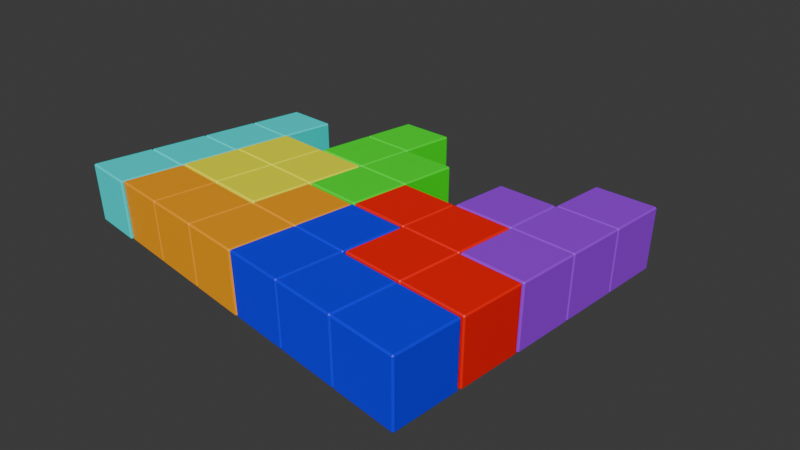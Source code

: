 # Source: Tetris_Pieces.blend  (saved by Blender 4.2.66; exported with 4.5.12 LTS)
import bpy
from mathutils import Matrix  # noqa: F401  (used for matrix-valued properties, if any)

bpy.ops.wm.read_factory_settings(use_empty=True)
scene = bpy.context.scene
scene.name = 'Scene'

# ---- collections
col_collection = bpy.data.collections.new('Collection'); scene.collection.children.link(col_collection)
col_cubo = bpy.data.collections.new('Cubo'); col_collection.children.link(col_cubo)
col_bar = bpy.data.collections.new('Bar'); col_collection.children.link(col_bar)
col_l = bpy.data.collections.new('L'); col_collection.children.link(col_l)
col_t = bpy.data.collections.new('T'); col_collection.children.link(col_t)
col_j = bpy.data.collections.new('J'); col_collection.children.link(col_j)
col_s = bpy.data.collections.new('S'); col_collection.children.link(col_s)
col_z = bpy.data.collections.new('Z'); col_collection.children.link(col_z)

# ---- materials (node trees are filled in below, after node groups)
mat_cuadro = bpy.data.materials.new('CUADRO')
mat_material_049 = bpy.data.materials.new('Material.049')
mat_l = bpy.data.materials.new('L')
mat_t = bpy.data.materials.new('T')
mat_j = bpy.data.materials.new('J')
mat_s = bpy.data.materials.new('S')
mat_z = bpy.data.materials.new('Z')

# ---- material node trees
mat_cuadro.use_nodes = True; mat_cuadro.node_tree.nodes.clear()
_N = mat_cuadro.node_tree.nodes; _L = mat_cuadro.node_tree.links
n0 = _N.new('ShaderNodeBsdfPrincipled'); n0.name = 'Principled BSDF'; n0.location = (10, 300)
n0.inputs[0].default_value = (1.0, 1.0, 0.0, 1.0)
n1 = _N.new('ShaderNodeOutputMaterial'); n1.name = 'Material Output'; n1.location = (300, 300)
_L.new(n0.outputs[0], n1.inputs[0])
n1.is_active_output = True
mat_material_049.use_nodes = True; mat_material_049.node_tree.nodes.clear()
_N = mat_material_049.node_tree.nodes; _L = mat_material_049.node_tree.links
n0 = _N.new('ShaderNodeBsdfPrincipled'); n0.name = 'Principled BSDF'; n0.location = (10, 300)
n0.inputs[0].default_value = (0.0, 0.89, 0.89, 1.0)
n1 = _N.new('ShaderNodeOutputMaterial'); n1.name = 'Material Output'; n1.location = (300, 300)
_L.new(n0.outputs[0], n1.inputs[0])
n1.is_active_output = True
mat_l.use_nodes = True; mat_l.node_tree.nodes.clear()
_N = mat_l.node_tree.nodes; _L = mat_l.node_tree.links
n0 = _N.new('ShaderNodeBsdfPrincipled'); n0.name = 'Principled BSDF'; n0.location = (10, 300)
n0.inputs[0].default_value = (1.0, 0.3763, 0.0, 1.0)
n1 = _N.new('ShaderNodeOutputMaterial'); n1.name = 'Material Output'; n1.location = (300, 300)
_L.new(n0.outputs[0], n1.inputs[0])
n1.is_active_output = True
mat_t.use_nodes = True; mat_t.node_tree.nodes.clear()
_N = mat_t.node_tree.nodes; _L = mat_t.node_tree.links
n0 = _N.new('ShaderNodeBsdfPrincipled'); n0.name = 'Principled BSDF'; n0.location = (10, 300)
n0.inputs[0].default_value = (0.3515, 0.01444, 0.8714, 1.0)
n1 = _N.new('ShaderNodeOutputMaterial'); n1.name = 'Material Output'; n1.location = (300, 300)
_L.new(n0.outputs[0], n1.inputs[0])
n1.is_active_output = True
mat_j.use_nodes = True; mat_j.node_tree.nodes.clear()
_N = mat_j.node_tree.nodes; _L = mat_j.node_tree.links
n0 = _N.new('ShaderNodeBsdfPrincipled'); n0.name = 'Principled BSDF'; n0.location = (10, 300)
n0.inputs[0].default_value = (0.0, 0.0, 1.0, 1.0)
n1 = _N.new('ShaderNodeOutputMaterial'); n1.name = 'Material Output'; n1.location = (300, 300)
_L.new(n0.outputs[0], n1.inputs[0])
n1.is_active_output = True
mat_s.use_nodes = True; mat_s.node_tree.nodes.clear()
_N = mat_s.node_tree.nodes; _L = mat_s.node_tree.links
n0 = _N.new('ShaderNodeBsdfPrincipled'); n0.name = 'Principled BSDF'; n0.location = (10, 300)
n0.inputs[0].default_value = (0.0, 1.0, 0.0, 1.0)
n1 = _N.new('ShaderNodeOutputMaterial'); n1.name = 'Material Output'; n1.location = (300, 300)
_L.new(n0.outputs[0], n1.inputs[0])
n1.is_active_output = True
mat_z.use_nodes = True; mat_z.node_tree.nodes.clear()
_N = mat_z.node_tree.nodes; _L = mat_z.node_tree.links
n0 = _N.new('ShaderNodeBsdfPrincipled'); n0.name = 'Principled BSDF'; n0.location = (10, 300)
n0.inputs[0].default_value = (1.0, 0.0, 0.0, 1.0)
n1 = _N.new('ShaderNodeOutputMaterial'); n1.name = 'Material Output'; n1.location = (300, 300)
_L.new(n0.outputs[0], n1.inputs[0])
n1.is_active_output = True

# ---- world
world_world = bpy.data.worlds.new('World'); scene.world = world_world
world_world.use_nodes = True; world_world.node_tree.nodes.clear()
_N = world_world.node_tree.nodes; _L = world_world.node_tree.links
n0 = _N.new('ShaderNodeOutputWorld'); n0.name = 'World Output'; n0.location = (300, 300)
n1 = _N.new('ShaderNodeBackground'); n1.name = 'Background'; n1.location = (10, 300)
n1.inputs[0].default_value = (0.05088, 0.05088, 0.05088, 1.0)
_L.new(n1.outputs[0], n0.inputs[0])
n0.is_active_output = True
world_world.color = (0.05088, 0.05088, 0.05088)
world_world.sun_shadow_jitter_overblur = 0.0

# ---- cameras
cam_camera = bpy.data.cameras.new('Camera')
cam_camera.clip_end = 100.0
cam_camera.lens = 32.5
cam_camera.ortho_scale = 7.314

# ---- meshes
me_cube_053 = bpy.data.meshes.new('Cube.053')
me_cube_053.from_pydata([(-0.9579, -0.9579, -1.0), (-0.9579, -1.0, -0.9579), (-1.0, -0.9579, -0.9579), (-0.9579, -1.0, 0.9579), (-0.9579, -0.9579, 1.0), (-1.0, -0.9579, 0.9579), (-0.9579, 0.9579, -1.0), (-1.0, 0.9579, -0.9579), (-0.9579, 1.0, -0.9579), (-0.9579, 0.9579, 1.0), (-0.9579, 1.0, 0.9579), (-1.0, 0.9579, 0.9579), (0.9579, -0.9579, -1.0), (1.0, -0.9579, -0.9579), (0.9579, -1.0, -0.9579), (0.9579, -0.9579, 1.0), (0.9579, -1.0, 0.9579), (1.0, -0.9579, 0.9579), (0.9579, 0.9579, -1.0), (0.9579, 1.0, -0.9579), (1.0, 0.9579, -0.9579), (0.9579, 0.9579, 1.0), (1.0, 0.9579, 0.9579), (0.9579, 1.0, 0.9579), (1.042, -0.9579, -1.0), (1.042, -1.0, -0.9579), (1.0, -0.9579, -0.9579), (1.042, -1.0, 0.9579), (1.042, -0.9579, 1.0), (1.0, -0.9579, 0.9579), (1.042, 0.9579, -1.0), (1.0, 0.9579, -0.9579), (1.042, 1.0, -0.9579), (1.042, 0.9579, 1.0), (1.042, 1.0, 0.9579), (1.0, 0.9579, 0.9579), (2.958, -0.9579, -1.0), (3.0, -0.9579, -0.9579), (2.958, -1.0, -0.9579), (2.958, -0.9579, 1.0), (2.958, -1.0, 0.9579), (3.0, -0.9579, 0.9579), (2.958, 0.9579, -1.0), (2.958, 1.0, -0.9579), (3.0, 0.9579, -0.9579), (2.958, 0.9579, 1.0), (3.0, 0.9579, 0.9579), (2.958, 1.0, 0.9579), (1.042, -2.958, -1.0), (1.042, -3.0, -0.9579), (1.0, -2.958, -0.9579), (1.042, -3.0, 0.9579), (1.042, -2.958, 1.0), (1.0, -2.958, 0.9579), (1.042, -1.042, -1.0), (1.0, -1.042, -0.9579), (1.042, -1.0, -0.9579), (1.042, -1.042, 1.0), (1.042, -1.0, 0.9579), (1.0, -1.042, 0.9579), (2.958, -2.958, -1.0), (3.0, -2.958, -0.9579), (2.958, -3.0, -0.9579), (2.958, -2.958, 1.0), (2.958, -3.0, 0.9579), (3.0, -2.958, 0.9579), (2.958, -1.042, -1.0), (2.958, -1.0, -0.9579), (3.0, -1.042, -0.9579), (2.958, -1.042, 1.0), (3.0, -1.042, 0.9579), (2.958, -1.0, 0.9579), (-0.9579, -2.958, -1.0), (-0.9579, -3.0, -0.9579), (-1.0, -2.958, -0.9579), (-0.9579, -3.0, 0.9579), (-0.9579, -2.958, 1.0), (-1.0, -2.958, 0.9579), (-0.9579, -1.042, -1.0), (-1.0, -1.042, -0.9579), (-0.9579, -1.0, -0.9579), (-0.9579, -1.042, 1.0), (-0.9579, -1.0, 0.9579), (-1.0, -1.042, 0.9579), (0.9579, -2.958, -1.0), (1.0, -2.958, -0.9579), (0.9579, -3.0, -0.9579), (0.9579, -2.958, 1.0), (0.9579, -3.0, 0.9579), (1.0, -2.958, 0.9579), (0.9579, -1.042, -1.0), (0.9579, -1.0, -0.9579), (1.0, -1.042, -0.9579), (0.9579, -1.042, 1.0), (1.0, -1.042, 0.9579), (0.9579, -1.0, 0.9579)], [], [(14, 16, 3, 1), (20, 22, 17, 13), (21, 9, 4, 15), (2, 5, 11, 7), (8, 10, 23, 19), (0, 1, 2), (3, 4, 5), (6, 7, 8), (9, 10, 11), (12, 13, 14), (15, 16, 17), (18, 19, 20), (21, 22, 23), (6, 0, 2, 7), (1, 3, 5, 2), (4, 9, 11, 5), (10, 8, 7, 11), (18, 6, 8, 19), (9, 21, 23, 10), (22, 20, 19, 23), (12, 18, 20, 13), (21, 15, 17, 22), (16, 14, 13, 17), (0, 12, 14, 1), (15, 4, 3, 16), (6, 18, 12, 0), (38, 40, 27, 25), (44, 46, 41, 37), (45, 33, 28, 39), (26, 29, 35, 31), (32, 34, 47, 43), (24, 25, 26), (27, 28, 29), (30, 31, 32), (33, 34, 35), (36, 37, 38), (39, 40, 41), (42, 43, 44), (45, 46, 47), (30, 24, 26, 31), (25, 27, 29, 26), (28, 33, 35, 29), (34, 32, 31, 35), (42, 30, 32, 43), (33, 45, 47, 34), (46, 44, 43, 47), (36, 42, 44, 37), (45, 39, 41, 46), (40, 38, 37, 41), (24, 36, 38, 25), (39, 28, 27, 40), (30, 42, 36, 24), (62, 64, 51, 49), (68, 70, 65, 61), (69, 57, 52, 63), (50, 53, 59, 55), (56, 58, 71, 67), (48, 49, 50), (51, 52, 53), (54, 55, 56), (57, 58, 59), (60, 61, 62), (63, 64, 65), (66, 67, 68), (69, 70, 71), (54, 48, 50, 55), (49, 51, 53, 50), (52, 57, 59, 53), (58, 56, 55, 59), (66, 54, 56, 67), (57, 69, 71, 58), (70, 68, 67, 71), (60, 66, 68, 61), (69, 63, 65, 70), (64, 62, 61, 65), (48, 60, 62, 49), (63, 52, 51, 64), (54, 66, 60, 48), (86, 88, 75, 73), (92, 94, 89, 85), (93, 81, 76, 87), (74, 77, 83, 79), (80, 82, 95, 91), (72, 73, 74), (75, 76, 77), (78, 79, 80), (81, 82, 83), (84, 85, 86), (87, 88, 89), (90, 91, 92), (93, 94, 95), (78, 72, 74, 79), (73, 75, 77, 74), (76, 81, 83, 77), (82, 80, 79, 83), (90, 78, 80, 91), (81, 93, 95, 82), (94, 92, 91, 95), (84, 90, 92, 85), (93, 87, 89, 94), (88, 86, 85, 89), (72, 84, 86, 73), (87, 76, 75, 88), (78, 90, 84, 72)])
_uv = me_cube_053.uv_layers.new(name='UVMap')
_uv.uv.foreach_set('vector', [0.3803, 0.7553, 0.6197, 0.7553, 0.6197, 0.9947, 0.3803, 0.9947, 0.3803, 0.5053, 0.6197, 0.5053, 0.6197, 0.7447, 0.3803, 0.7447, 0.6303, 0.5053, 0.8697, 0.5053, 0.8697, 0.7447, 0.6303, 0.7447, 0.3803, 0.005269, 0.6197, 0.005269, 0.6197, 0.2447, 0.3803, 0.2447, 0.3803, 0.2553, 0.6197, 0.2553, 0.6197, 0.4947, 0.3803, 0.4947, 0.1303, 0.7447, 0.1303, 0.75, 0.125, 0.7447, 0.6197, 0.0, 0.625, 0.005269, 0.6197, 0.005269, 0.1303, 0.5053, 0.125, 0.5053, 0.1303, 0.5, 0.625, 0.2447, 0.6197, 0.25, 0.6197, 0.2447, 0.3697, 0.7447, 0.375, 0.7447, 0.3697, 0.75, 0.625, 0.7553, 0.6197, 0.7553, 0.6197, 0.75, 0.3697, 0.5053, 0.3697, 0.5, 0.375, 0.5053, 0.625, 0.4947, 0.6197, 0.5, 0.6197, 0.4947, 0.1303, 0.5053, 0.1303, 0.7447, 0.125, 0.7447, 0.125, 0.5053, 0.3803, 0.0, 0.6197, 0.0, 0.6197, 0.005269, 0.3803, 0.005269, 0.625, 0.005269, 0.625, 0.2447, 0.6197, 0.2447, 0.6197, 0.005269, 0.6197, 0.2553, 0.3803, 0.2553, 0.3803, 0.2447, 0.6197, 0.2447, 0.3697, 0.5053, 0.1303, 0.5053, 0.1303, 0.5, 0.3697, 0.5, 0.625, 0.2553, 0.625, 0.4947, 0.6197, 0.4947, 0.6197, 0.2553, 0.6197, 0.5053, 0.3803, 0.5053, 0.3803, 0.4947, 0.6197, 0.4947, 0.3697, 0.7447, 0.3697, 0.5053, 0.3803, 0.5053, 0.3803, 0.7447, 0.6303, 0.5053, 0.6303, 0.7447, 0.6197, 0.7447, 0.6197, 0.5053, 0.6197, 0.7553, 0.3803, 0.7553, 0.3803, 0.7447, 0.6197, 0.7447, 0.1303, 0.7447, 0.3697, 0.7447, 0.3697, 0.75, 0.1303, 0.75, 0.625, 0.7553, 0.625, 0.9947, 0.6197, 0.9947, 0.6197, 0.7553, 0.1303, 0.5053, 0.3697, 0.5053, 0.3697, 0.7447, 0.1303, 0.7447, 0.3803, 0.7553, 0.6197, 0.7553, 0.6197, 0.9947, 0.3803, 0.9947, 0.3803, 0.5053, 0.6197, 0.5053, 0.6197, 0.7447, 0.3803, 0.7447, 0.6303, 0.5053, 0.8697, 0.5053, 0.8697, 0.7447, 0.6303, 0.7447, 0.3803, 0.005269, 0.6197, 0.005269, 0.6197, 0.2447, 0.3803, 0.2447, 0.3803, 0.2553, 0.6197, 0.2553, 0.6197, 0.4947, 0.3803, 0.4947, 0.1303, 0.7447, 0.1303, 0.75, 0.125, 0.7447, 0.6197, 0.0, 0.625, 0.005269, 0.6197, 0.005269, 0.1303, 0.5053, 0.125, 0.5053, 0.1303, 0.5, 0.625, 0.2447, 0.6197, 0.25, 0.6197, 0.2447, 0.3697, 0.7447, 0.375, 0.7447, 0.3697, 0.75, 0.625, 0.7553, 0.6197, 0.7553, 0.6197, 0.75, 0.3697, 0.5053, 0.3697, 0.5, 0.375, 0.5053, 0.625, 0.4947, 0.6197, 0.5, 0.6197, 0.4947, 0.1303, 0.5053, 0.1303, 0.7447, 0.125, 0.7447, 0.125, 0.5053, 0.3803, 0.0, 0.6197, 0.0, 0.6197, 0.005269, 0.3803, 0.005269, 0.625, 0.005269, 0.625, 0.2447, 0.6197, 0.2447, 0.6197, 0.005269, 0.6197, 0.2553, 0.3803, 0.2553, 0.3803, 0.2447, 0.6197, 0.2447, 0.3697, 0.5053, 0.1303, 0.5053, 0.1303, 0.5, 0.3697, 0.5, 0.625, 0.2553, 0.625, 0.4947, 0.6197, 0.4947, 0.6197, 0.2553, 0.6197, 0.5053, 0.3803, 0.5053, 0.3803, 0.4947, 0.6197, 0.4947, 0.3697, 0.7447, 0.3697, 0.5053, 0.3803, 0.5053, 0.3803, 0.7447, 0.6303, 0.5053, 0.6303, 0.7447, 0.6197, 0.7447, 0.6197, 0.5053, 0.6197, 0.7553, 0.3803, 0.7553, 0.3803, 0.7447, 0.6197, 0.7447, 0.1303, 0.7447, 0.3697, 0.7447, 0.3697, 0.75, 0.1303, 0.75, 0.625, 0.7553, 0.625, 0.9947, 0.6197, 0.9947, 0.6197, 0.7553, 0.1303, 0.5053, 0.3697, 0.5053, 0.3697, 0.7447, 0.1303, 0.7447, 0.3803, 0.7553, 0.6197, 0.7553, 0.6197, 0.9947, 0.3803, 0.9947, 0.3803, 0.5053, 0.6197, 0.5053, 0.6197, 0.7447, 0.3803, 0.7447, 0.6303, 0.5053, 0.8697, 0.5053, 0.8697, 0.7447, 0.6303, 0.7447, 0.3803, 0.005269, 0.6197, 0.005269, 0.6197, 0.2447, 0.3803, 0.2447, 0.3803, 0.2553, 0.6197, 0.2553, 0.6197, 0.4947, 0.3803, 0.4947, 0.1303, 0.7447, 0.1303, 0.75, 0.125, 0.7447, 0.6197, 0.0, 0.625, 0.005269, 0.6197, 0.005269, 0.1303, 0.5053, 0.125, 0.5053, 0.1303, 0.5, 0.625, 0.2447, 0.6197, 0.25, 0.6197, 0.2447, 0.3697, 0.7447, 0.375, 0.7447, 0.3697, 0.75, 0.625, 0.7553, 0.6197, 0.7553, 0.6197, 0.75, 0.3697, 0.5053, 0.3697, 0.5, 0.375, 0.5053, 0.625, 0.4947, 0.6197, 0.5, 0.6197, 0.4947, 0.1303, 0.5053, 0.1303, 0.7447, 0.125, 0.7447, 0.125, 0.5053, 0.3803, 0.0, 0.6197, 0.0, 0.6197, 0.005269, 0.3803, 0.005269, 0.625, 0.005269, 0.625, 0.2447, 0.6197, 0.2447, 0.6197, 0.005269, 0.6197, 0.2553, 0.3803, 0.2553, 0.3803, 0.2447, 0.6197, 0.2447, 0.3697, 0.5053, 0.1303, 0.5053, 0.1303, 0.5, 0.3697, 0.5, 0.625, 0.2553, 0.625, 0.4947, 0.6197, 0.4947, 0.6197, 0.2553, 0.6197, 0.5053, 0.3803, 0.5053, 0.3803, 0.4947, 0.6197, 0.4947, 0.3697, 0.7447, 0.3697, 0.5053, 0.3803, 0.5053, 0.3803, 0.7447, 0.6303, 0.5053, 0.6303, 0.7447, 0.6197, 0.7447, 0.6197, 0.5053, 0.6197, 0.7553, 0.3803, 0.7553, 0.3803, 0.7447, 0.6197, 0.7447, 0.1303, 0.7447, 0.3697, 0.7447, 0.3697, 0.75, 0.1303, 0.75, 0.625, 0.7553, 0.625, 0.9947, 0.6197, 0.9947, 0.6197, 0.7553, 0.1303, 0.5053, 0.3697, 0.5053, 0.3697, 0.7447, 0.1303, 0.7447, 0.3803, 0.7553, 0.6197, 0.7553, 0.6197, 0.9947, 0.3803, 0.9947, 0.3803, 0.5053, 0.6197, 0.5053, 0.6197, 0.7447, 0.3803, 0.7447, 0.6303, 0.5053, 0.8697, 0.5053, 0.8697, 0.7447, 0.6303, 0.7447, 0.3803, 0.005269, 0.6197, 0.005269, 0.6197, 0.2447, 0.3803, 0.2447, 0.3803, 0.2553, 0.6197, 0.2553, 0.6197, 0.4947, 0.3803, 0.4947, 0.1303, 0.7447, 0.1303, 0.75, 0.125, 0.7447, 0.6197, 0.0, 0.625, 0.005269, 0.6197, 0.005269, 0.1303, 0.5053, 0.125, 0.5053, 0.1303, 0.5, 0.625, 0.2447, 0.6197, 0.25, 0.6197, 0.2447, 0.3697, 0.7447, 0.375, 0.7447, 0.3697, 0.75, 0.625, 0.7553, 0.6197, 0.7553, 0.6197, 0.75, 0.3697, 0.5053, 0.3697, 0.5, 0.375, 0.5053, 0.625, 0.4947, 0.6197, 0.5, 0.6197, 0.4947, 0.1303, 0.5053, 0.1303, 0.7447, 0.125, 0.7447, 0.125, 0.5053, 0.3803, 0.0, 0.6197, 0.0, 0.6197, 0.005269, 0.3803, 0.005269, 0.625, 0.005269, 0.625, 0.2447, 0.6197, 0.2447, 0.6197, 0.005269, 0.6197, 0.2553, 0.3803, 0.2553, 0.3803, 0.2447, 0.6197, 0.2447, 0.3697, 0.5053, 0.1303, 0.5053, 0.1303, 0.5, 0.3697, 0.5, 0.625, 0.2553, 0.625, 0.4947, 0.6197, 0.4947, 0.6197, 0.2553, 0.6197, 0.5053, 0.3803, 0.5053, 0.3803, 0.4947, 0.6197, 0.4947, 0.3697, 0.7447, 0.3697, 0.5053, 0.3803, 0.5053, 0.3803, 0.7447, 0.6303, 0.5053, 0.6303, 0.7447, 0.6197, 0.7447, 0.6197, 0.5053, 0.6197, 0.7553, 0.3803, 0.7553, 0.3803, 0.7447, 0.6197, 0.7447, 0.1303, 0.7447, 0.3697, 0.7447, 0.3697, 0.75, 0.1303, 0.75, 0.625, 0.7553, 0.625, 0.9947, 0.6197, 0.9947, 0.6197, 0.7553, 0.1303, 0.5053, 0.3697, 0.5053, 0.3697, 0.7447, 0.1303, 0.7447])
me_cube_053.materials.append(mat_cuadro)
me_cube_053.update()
me_cube_050 = bpy.data.meshes.new('Cube.050')
me_cube_050.from_pydata([(-0.9579, -0.9579, -1.0), (-0.9579, -1.0, -0.9579), (-1.0, -0.9579, -0.9579), (-0.9579, -1.0, 0.9579), (-0.9579, -0.9579, 1.0), (-1.0, -0.9579, 0.9579), (-0.9579, 0.9579, -1.0), (-1.0, 0.9579, -0.9579), (-0.9579, 1.0, -0.9579), (-0.9579, 0.9579, 1.0), (-0.9579, 1.0, 0.9579), (-1.0, 0.9579, 0.9579), (0.9579, -0.9579, -1.0), (1.0, -0.9579, -0.9579), (0.9579, -1.0, -0.9579), (0.9579, -0.9579, 1.0), (0.9579, -1.0, 0.9579), (1.0, -0.9579, 0.9579), (0.9579, 0.9579, -1.0), (0.9579, 1.0, -0.9579), (1.0, 0.9579, -0.9579), (0.9579, 0.9579, 1.0), (1.0, 0.9579, 0.9579), (0.9579, 1.0, 0.9579), (3.042, -0.9579, -1.0), (3.042, -1.0, -0.9579), (3.0, -0.9579, -0.9579), (3.042, -1.0, 0.9579), (3.042, -0.9579, 1.0), (3.0, -0.9579, 0.9579), (3.042, 0.9579, -1.0), (3.0, 0.9579, -0.9579), (3.042, 1.0, -0.9579), (3.042, 0.9579, 1.0), (3.042, 1.0, 0.9579), (3.0, 0.9579, 0.9579), (4.958, -0.9579, -1.0), (5.0, -0.9579, -0.9579), (4.958, -1.0, -0.9579), (4.958, -0.9579, 1.0), (4.958, -1.0, 0.9579), (5.0, -0.9579, 0.9579), (4.958, 0.9579, -1.0), (4.958, 1.0, -0.9579), (5.0, 0.9579, -0.9579), (4.958, 0.9579, 1.0), (5.0, 0.9579, 0.9579), (4.958, 1.0, 0.9579), (5.042, -0.9579, -1.0), (5.042, -1.0, -0.9579), (5.0, -0.9579, -0.9579), (5.042, -1.0, 0.9579), (5.042, -0.9579, 1.0), (5.0, -0.9579, 0.9579), (5.042, 0.9579, -1.0), (5.0, 0.9579, -0.9579), (5.042, 1.0, -0.9579), (5.042, 0.9579, 1.0), (5.042, 1.0, 0.9579), (5.0, 0.9579, 0.9579), (6.958, -0.9579, -1.0), (7.0, -0.9579, -0.9579), (6.958, -1.0, -0.9579), (6.958, -0.9579, 1.0), (6.958, -1.0, 0.9579), (7.0, -0.9579, 0.9579), (6.958, 0.9579, -1.0), (6.958, 1.0, -0.9579), (7.0, 0.9579, -0.9579), (6.958, 0.9579, 1.0), (7.0, 0.9579, 0.9579), (6.958, 1.0, 0.9579), (1.042, -0.9579, -1.0), (1.042, -1.0, -0.9579), (1.0, -0.9579, -0.9579), (1.042, -1.0, 0.9579), (1.042, -0.9579, 1.0), (1.0, -0.9579, 0.9579), (1.042, 0.9579, -1.0), (1.0, 0.9579, -0.9579), (1.042, 1.0, -0.9579), (1.042, 0.9579, 1.0), (1.042, 1.0, 0.9579), (1.0, 0.9579, 0.9579), (2.958, -0.9579, -1.0), (3.0, -0.9579, -0.9579), (2.958, -1.0, -0.9579), (2.958, -0.9579, 1.0), (2.958, -1.0, 0.9579), (3.0, -0.9579, 0.9579), (2.958, 0.9579, -1.0), (2.958, 1.0, -0.9579), (3.0, 0.9579, -0.9579), (2.958, 0.9579, 1.0), (3.0, 0.9579, 0.9579), (2.958, 1.0, 0.9579)], [], [(14, 16, 3, 1), (20, 22, 17, 13), (21, 9, 4, 15), (2, 5, 11, 7), (8, 10, 23, 19), (0, 1, 2), (3, 4, 5), (6, 7, 8), (9, 10, 11), (12, 13, 14), (15, 16, 17), (18, 19, 20), (21, 22, 23), (6, 0, 2, 7), (1, 3, 5, 2), (4, 9, 11, 5), (10, 8, 7, 11), (18, 6, 8, 19), (9, 21, 23, 10), (22, 20, 19, 23), (12, 18, 20, 13), (21, 15, 17, 22), (16, 14, 13, 17), (0, 12, 14, 1), (15, 4, 3, 16), (6, 18, 12, 0), (38, 40, 27, 25), (44, 46, 41, 37), (45, 33, 28, 39), (26, 29, 35, 31), (32, 34, 47, 43), (24, 25, 26), (27, 28, 29), (30, 31, 32), (33, 34, 35), (36, 37, 38), (39, 40, 41), (42, 43, 44), (45, 46, 47), (30, 24, 26, 31), (25, 27, 29, 26), (28, 33, 35, 29), (34, 32, 31, 35), (42, 30, 32, 43), (33, 45, 47, 34), (46, 44, 43, 47), (36, 42, 44, 37), (45, 39, 41, 46), (40, 38, 37, 41), (24, 36, 38, 25), (39, 28, 27, 40), (30, 42, 36, 24), (62, 64, 51, 49), (68, 70, 65, 61), (69, 57, 52, 63), (50, 53, 59, 55), (56, 58, 71, 67), (48, 49, 50), (51, 52, 53), (54, 55, 56), (57, 58, 59), (60, 61, 62), (63, 64, 65), (66, 67, 68), (69, 70, 71), (54, 48, 50, 55), (49, 51, 53, 50), (52, 57, 59, 53), (58, 56, 55, 59), (66, 54, 56, 67), (57, 69, 71, 58), (70, 68, 67, 71), (60, 66, 68, 61), (69, 63, 65, 70), (64, 62, 61, 65), (48, 60, 62, 49), (63, 52, 51, 64), (54, 66, 60, 48), (86, 88, 75, 73), (92, 94, 89, 85), (93, 81, 76, 87), (74, 77, 83, 79), (80, 82, 95, 91), (72, 73, 74), (75, 76, 77), (78, 79, 80), (81, 82, 83), (84, 85, 86), (87, 88, 89), (90, 91, 92), (93, 94, 95), (78, 72, 74, 79), (73, 75, 77, 74), (76, 81, 83, 77), (82, 80, 79, 83), (90, 78, 80, 91), (81, 93, 95, 82), (94, 92, 91, 95), (84, 90, 92, 85), (93, 87, 89, 94), (88, 86, 85, 89), (72, 84, 86, 73), (87, 76, 75, 88), (78, 90, 84, 72)])
_uv = me_cube_050.uv_layers.new(name='UVMap')
_uv.uv.foreach_set('vector', [0.3803, 0.7553, 0.6197, 0.7553, 0.6197, 0.9947, 0.3803, 0.9947, 0.3803, 0.5053, 0.6197, 0.5053, 0.6197, 0.7447, 0.3803, 0.7447, 0.6303, 0.5053, 0.8697, 0.5053, 0.8697, 0.7447, 0.6303, 0.7447, 0.3803, 0.005269, 0.6197, 0.005269, 0.6197, 0.2447, 0.3803, 0.2447, 0.3803, 0.2553, 0.6197, 0.2553, 0.6197, 0.4947, 0.3803, 0.4947, 0.1303, 0.7447, 0.1303, 0.75, 0.125, 0.7447, 0.6197, 0.0, 0.625, 0.005269, 0.6197, 0.005269, 0.1303, 0.5053, 0.125, 0.5053, 0.1303, 0.5, 0.625, 0.2447, 0.6197, 0.25, 0.6197, 0.2447, 0.3697, 0.7447, 0.375, 0.7447, 0.3697, 0.75, 0.625, 0.7553, 0.6197, 0.7553, 0.6197, 0.75, 0.3697, 0.5053, 0.3697, 0.5, 0.375, 0.5053, 0.625, 0.4947, 0.6197, 0.5, 0.6197, 0.4947, 0.1303, 0.5053, 0.1303, 0.7447, 0.125, 0.7447, 0.125, 0.5053, 0.3803, 0.0, 0.6197, 0.0, 0.6197, 0.005269, 0.3803, 0.005269, 0.625, 0.005269, 0.625, 0.2447, 0.6197, 0.2447, 0.6197, 0.005269, 0.6197, 0.2553, 0.3803, 0.2553, 0.3803, 0.2447, 0.6197, 0.2447, 0.3697, 0.5053, 0.1303, 0.5053, 0.1303, 0.5, 0.3697, 0.5, 0.625, 0.2553, 0.625, 0.4947, 0.6197, 0.4947, 0.6197, 0.2553, 0.6197, 0.5053, 0.3803, 0.5053, 0.3803, 0.4947, 0.6197, 0.4947, 0.3697, 0.7447, 0.3697, 0.5053, 0.3803, 0.5053, 0.3803, 0.7447, 0.6303, 0.5053, 0.6303, 0.7447, 0.6197, 0.7447, 0.6197, 0.5053, 0.6197, 0.7553, 0.3803, 0.7553, 0.3803, 0.7447, 0.6197, 0.7447, 0.1303, 0.7447, 0.3697, 0.7447, 0.3697, 0.75, 0.1303, 0.75, 0.625, 0.7553, 0.625, 0.9947, 0.6197, 0.9947, 0.6197, 0.7553, 0.1303, 0.5053, 0.3697, 0.5053, 0.3697, 0.7447, 0.1303, 0.7447, 0.3803, 0.7553, 0.6197, 0.7553, 0.6197, 0.9947, 0.3803, 0.9947, 0.3803, 0.5053, 0.6197, 0.5053, 0.6197, 0.7447, 0.3803, 0.7447, 0.6303, 0.5053, 0.8697, 0.5053, 0.8697, 0.7447, 0.6303, 0.7447, 0.3803, 0.005269, 0.6197, 0.005269, 0.6197, 0.2447, 0.3803, 0.2447, 0.3803, 0.2553, 0.6197, 0.2553, 0.6197, 0.4947, 0.3803, 0.4947, 0.1303, 0.7447, 0.1303, 0.75, 0.125, 0.7447, 0.6197, 0.0, 0.625, 0.005269, 0.6197, 0.005269, 0.1303, 0.5053, 0.125, 0.5053, 0.1303, 0.5, 0.625, 0.2447, 0.6197, 0.25, 0.6197, 0.2447, 0.3697, 0.7447, 0.375, 0.7447, 0.3697, 0.75, 0.625, 0.7553, 0.6197, 0.7553, 0.6197, 0.75, 0.3697, 0.5053, 0.3697, 0.5, 0.375, 0.5053, 0.625, 0.4947, 0.6197, 0.5, 0.6197, 0.4947, 0.1303, 0.5053, 0.1303, 0.7447, 0.125, 0.7447, 0.125, 0.5053, 0.3803, 0.0, 0.6197, 0.0, 0.6197, 0.005269, 0.3803, 0.005269, 0.625, 0.005269, 0.625, 0.2447, 0.6197, 0.2447, 0.6197, 0.005269, 0.6197, 0.2553, 0.3803, 0.2553, 0.3803, 0.2447, 0.6197, 0.2447, 0.3697, 0.5053, 0.1303, 0.5053, 0.1303, 0.5, 0.3697, 0.5, 0.625, 0.2553, 0.625, 0.4947, 0.6197, 0.4947, 0.6197, 0.2553, 0.6197, 0.5053, 0.3803, 0.5053, 0.3803, 0.4947, 0.6197, 0.4947, 0.3697, 0.7447, 0.3697, 0.5053, 0.3803, 0.5053, 0.3803, 0.7447, 0.6303, 0.5053, 0.6303, 0.7447, 0.6197, 0.7447, 0.6197, 0.5053, 0.6197, 0.7553, 0.3803, 0.7553, 0.3803, 0.7447, 0.6197, 0.7447, 0.1303, 0.7447, 0.3697, 0.7447, 0.3697, 0.75, 0.1303, 0.75, 0.625, 0.7553, 0.625, 0.9947, 0.6197, 0.9947, 0.6197, 0.7553, 0.1303, 0.5053, 0.3697, 0.5053, 0.3697, 0.7447, 0.1303, 0.7447, 0.3803, 0.7553, 0.6197, 0.7553, 0.6197, 0.9947, 0.3803, 0.9947, 0.3803, 0.5053, 0.6197, 0.5053, 0.6197, 0.7447, 0.3803, 0.7447, 0.6303, 0.5053, 0.8697, 0.5053, 0.8697, 0.7447, 0.6303, 0.7447, 0.3803, 0.005269, 0.6197, 0.005269, 0.6197, 0.2447, 0.3803, 0.2447, 0.3803, 0.2553, 0.6197, 0.2553, 0.6197, 0.4947, 0.3803, 0.4947, 0.1303, 0.7447, 0.1303, 0.75, 0.125, 0.7447, 0.6197, 0.0, 0.625, 0.005269, 0.6197, 0.005269, 0.1303, 0.5053, 0.125, 0.5053, 0.1303, 0.5, 0.625, 0.2447, 0.6197, 0.25, 0.6197, 0.2447, 0.3697, 0.7447, 0.375, 0.7447, 0.3697, 0.75, 0.625, 0.7553, 0.6197, 0.7553, 0.6197, 0.75, 0.3697, 0.5053, 0.3697, 0.5, 0.375, 0.5053, 0.625, 0.4947, 0.6197, 0.5, 0.6197, 0.4947, 0.1303, 0.5053, 0.1303, 0.7447, 0.125, 0.7447, 0.125, 0.5053, 0.3803, 0.0, 0.6197, 0.0, 0.6197, 0.005269, 0.3803, 0.005269, 0.625, 0.005269, 0.625, 0.2447, 0.6197, 0.2447, 0.6197, 0.005269, 0.6197, 0.2553, 0.3803, 0.2553, 0.3803, 0.2447, 0.6197, 0.2447, 0.3697, 0.5053, 0.1303, 0.5053, 0.1303, 0.5, 0.3697, 0.5, 0.625, 0.2553, 0.625, 0.4947, 0.6197, 0.4947, 0.6197, 0.2553, 0.6197, 0.5053, 0.3803, 0.5053, 0.3803, 0.4947, 0.6197, 0.4947, 0.3697, 0.7447, 0.3697, 0.5053, 0.3803, 0.5053, 0.3803, 0.7447, 0.6303, 0.5053, 0.6303, 0.7447, 0.6197, 0.7447, 0.6197, 0.5053, 0.6197, 0.7553, 0.3803, 0.7553, 0.3803, 0.7447, 0.6197, 0.7447, 0.1303, 0.7447, 0.3697, 0.7447, 0.3697, 0.75, 0.1303, 0.75, 0.625, 0.7553, 0.625, 0.9947, 0.6197, 0.9947, 0.6197, 0.7553, 0.1303, 0.5053, 0.3697, 0.5053, 0.3697, 0.7447, 0.1303, 0.7447, 0.3803, 0.7553, 0.6197, 0.7553, 0.6197, 0.9947, 0.3803, 0.9947, 0.3803, 0.5053, 0.6197, 0.5053, 0.6197, 0.7447, 0.3803, 0.7447, 0.6303, 0.5053, 0.8697, 0.5053, 0.8697, 0.7447, 0.6303, 0.7447, 0.3803, 0.005269, 0.6197, 0.005269, 0.6197, 0.2447, 0.3803, 0.2447, 0.3803, 0.2553, 0.6197, 0.2553, 0.6197, 0.4947, 0.3803, 0.4947, 0.1303, 0.7447, 0.1303, 0.75, 0.125, 0.7447, 0.6197, 0.0, 0.625, 0.005269, 0.6197, 0.005269, 0.1303, 0.5053, 0.125, 0.5053, 0.1303, 0.5, 0.625, 0.2447, 0.6197, 0.25, 0.6197, 0.2447, 0.3697, 0.7447, 0.375, 0.7447, 0.3697, 0.75, 0.625, 0.7553, 0.6197, 0.7553, 0.6197, 0.75, 0.3697, 0.5053, 0.3697, 0.5, 0.375, 0.5053, 0.625, 0.4947, 0.6197, 0.5, 0.6197, 0.4947, 0.1303, 0.5053, 0.1303, 0.7447, 0.125, 0.7447, 0.125, 0.5053, 0.3803, 0.0, 0.6197, 0.0, 0.6197, 0.005269, 0.3803, 0.005269, 0.625, 0.005269, 0.625, 0.2447, 0.6197, 0.2447, 0.6197, 0.005269, 0.6197, 0.2553, 0.3803, 0.2553, 0.3803, 0.2447, 0.6197, 0.2447, 0.3697, 0.5053, 0.1303, 0.5053, 0.1303, 0.5, 0.3697, 0.5, 0.625, 0.2553, 0.625, 0.4947, 0.6197, 0.4947, 0.6197, 0.2553, 0.6197, 0.5053, 0.3803, 0.5053, 0.3803, 0.4947, 0.6197, 0.4947, 0.3697, 0.7447, 0.3697, 0.5053, 0.3803, 0.5053, 0.3803, 0.7447, 0.6303, 0.5053, 0.6303, 0.7447, 0.6197, 0.7447, 0.6197, 0.5053, 0.6197, 0.7553, 0.3803, 0.7553, 0.3803, 0.7447, 0.6197, 0.7447, 0.1303, 0.7447, 0.3697, 0.7447, 0.3697, 0.75, 0.1303, 0.75, 0.625, 0.7553, 0.625, 0.9947, 0.6197, 0.9947, 0.6197, 0.7553, 0.1303, 0.5053, 0.3697, 0.5053, 0.3697, 0.7447, 0.1303, 0.7447])
me_cube_050.materials.append(mat_material_049)
me_cube_050.update()
me_cube_063 = bpy.data.meshes.new('Cube.063')
me_cube_063.from_pydata([(-0.9579, -0.9579, -1.0), (-0.9579, -1.0, -0.9579), (-1.0, -0.9579, -0.9579), (-0.9579, -1.0, 0.9579), (-0.9579, -0.9579, 1.0), (-1.0, -0.9579, 0.9579), (-0.9579, 0.9579, -1.0), (-1.0, 0.9579, -0.9579), (-0.9579, 1.0, -0.9579), (-0.9579, 0.9579, 1.0), (-0.9579, 1.0, 0.9579), (-1.0, 0.9579, 0.9579), (0.9579, -0.9579, -1.0), (1.0, -0.9579, -0.9579), (0.9579, -1.0, -0.9579), (0.9579, -0.9579, 1.0), (0.9579, -1.0, 0.9579), (1.0, -0.9579, 0.9579), (0.9579, 0.9579, -1.0), (0.9579, 1.0, -0.9579), (1.0, 0.9579, -0.9579), (0.9579, 0.9579, 1.0), (1.0, 0.9579, 0.9579), (0.9579, 1.0, 0.9579), (-0.9579, -2.958, -1.0), (-0.9579, -3.0, -0.9579), (-1.0, -2.958, -0.9579), (-0.9579, -3.0, 0.9579), (-0.9579, -2.958, 1.0), (-1.0, -2.958, 0.9579), (-0.9579, -1.042, -1.0), (-1.0, -1.042, -0.9579), (-0.9579, -1.0, -0.9579), (-0.9579, -1.042, 1.0), (-0.9579, -1.0, 0.9579), (-1.0, -1.042, 0.9579), (0.9579, -2.958, -1.0), (1.0, -2.958, -0.9579), (0.9579, -3.0, -0.9579), (0.9579, -2.958, 1.0), (0.9579, -3.0, 0.9579), (1.0, -2.958, 0.9579), (0.9579, -1.042, -1.0), (0.9579, -1.0, -0.9579), (1.0, -1.042, -0.9579), (0.9579, -1.042, 1.0), (1.0, -1.042, 0.9579), (0.9579, -1.0, 0.9579), (-0.9579, -4.958, -1.0), (-0.9579, -5.0, -0.9579), (-1.0, -4.958, -0.9579), (-0.9579, -5.0, 0.9579), (-0.9579, -4.958, 1.0), (-1.0, -4.958, 0.9579), (-0.9579, -3.042, -1.0), (-1.0, -3.042, -0.9579), (-0.9579, -3.0, -0.9579), (-0.9579, -3.042, 1.0), (-0.9579, -3.0, 0.9579), (-1.0, -3.042, 0.9579), (0.9579, -4.958, -1.0), (1.0, -4.958, -0.9579), (0.9579, -5.0, -0.9579), (0.9579, -4.958, 1.0), (0.9579, -5.0, 0.9579), (1.0, -4.958, 0.9579), (0.9579, -3.042, -1.0), (0.9579, -3.0, -0.9579), (1.0, -3.042, -0.9579), (0.9579, -3.042, 1.0), (1.0, -3.042, 0.9579), (0.9579, -3.0, 0.9579), (1.042, -4.958, -1.0), (1.042, -5.0, -0.9579), (1.0, -4.958, -0.9579), (1.042, -5.0, 0.9579), (1.042, -4.958, 1.0), (1.0, -4.958, 0.9579), (1.042, -3.042, -1.0), (1.0, -3.042, -0.9579), (1.042, -3.0, -0.9579), (1.042, -3.042, 1.0), (1.042, -3.0, 0.9579), (1.0, -3.042, 0.9579), (2.958, -4.958, -1.0), (3.0, -4.958, -0.9579), (2.958, -5.0, -0.9579), (2.958, -4.958, 1.0), (2.958, -5.0, 0.9579), (3.0, -4.958, 0.9579), (2.958, -3.042, -1.0), (2.958, -3.0, -0.9579), (3.0, -3.042, -0.9579), (2.958, -3.042, 1.0), (3.0, -3.042, 0.9579), (2.958, -3.0, 0.9579)], [], [(14, 16, 3, 1), (20, 22, 17, 13), (21, 9, 4, 15), (2, 5, 11, 7), (8, 10, 23, 19), (0, 1, 2), (3, 4, 5), (6, 7, 8), (9, 10, 11), (12, 13, 14), (15, 16, 17), (18, 19, 20), (21, 22, 23), (6, 0, 2, 7), (1, 3, 5, 2), (4, 9, 11, 5), (10, 8, 7, 11), (18, 6, 8, 19), (9, 21, 23, 10), (22, 20, 19, 23), (12, 18, 20, 13), (21, 15, 17, 22), (16, 14, 13, 17), (0, 12, 14, 1), (15, 4, 3, 16), (6, 18, 12, 0), (38, 40, 27, 25), (44, 46, 41, 37), (45, 33, 28, 39), (26, 29, 35, 31), (32, 34, 47, 43), (24, 25, 26), (27, 28, 29), (30, 31, 32), (33, 34, 35), (36, 37, 38), (39, 40, 41), (42, 43, 44), (45, 46, 47), (30, 24, 26, 31), (25, 27, 29, 26), (28, 33, 35, 29), (34, 32, 31, 35), (42, 30, 32, 43), (33, 45, 47, 34), (46, 44, 43, 47), (36, 42, 44, 37), (45, 39, 41, 46), (40, 38, 37, 41), (24, 36, 38, 25), (39, 28, 27, 40), (30, 42, 36, 24), (62, 64, 51, 49), (68, 70, 65, 61), (69, 57, 52, 63), (50, 53, 59, 55), (56, 58, 71, 67), (48, 49, 50), (51, 52, 53), (54, 55, 56), (57, 58, 59), (60, 61, 62), (63, 64, 65), (66, 67, 68), (69, 70, 71), (54, 48, 50, 55), (49, 51, 53, 50), (52, 57, 59, 53), (58, 56, 55, 59), (66, 54, 56, 67), (57, 69, 71, 58), (70, 68, 67, 71), (60, 66, 68, 61), (69, 63, 65, 70), (64, 62, 61, 65), (48, 60, 62, 49), (63, 52, 51, 64), (54, 66, 60, 48), (86, 88, 75, 73), (92, 94, 89, 85), (93, 81, 76, 87), (74, 77, 83, 79), (80, 82, 95, 91), (72, 73, 74), (75, 76, 77), (78, 79, 80), (81, 82, 83), (84, 85, 86), (87, 88, 89), (90, 91, 92), (93, 94, 95), (78, 72, 74, 79), (73, 75, 77, 74), (76, 81, 83, 77), (82, 80, 79, 83), (90, 78, 80, 91), (81, 93, 95, 82), (94, 92, 91, 95), (84, 90, 92, 85), (93, 87, 89, 94), (88, 86, 85, 89), (72, 84, 86, 73), (87, 76, 75, 88), (78, 90, 84, 72)])
_uv = me_cube_063.uv_layers.new(name='UVMap')
_uv.uv.foreach_set('vector', [0.3803, 0.7553, 0.6197, 0.7553, 0.6197, 0.9947, 0.3803, 0.9947, 0.3803, 0.5053, 0.6197, 0.5053, 0.6197, 0.7447, 0.3803, 0.7447, 0.6303, 0.5053, 0.8697, 0.5053, 0.8697, 0.7447, 0.6303, 0.7447, 0.3803, 0.005269, 0.6197, 0.005269, 0.6197, 0.2447, 0.3803, 0.2447, 0.3803, 0.2553, 0.6197, 0.2553, 0.6197, 0.4947, 0.3803, 0.4947, 0.1303, 0.7447, 0.1303, 0.75, 0.125, 0.7447, 0.6197, 0.0, 0.625, 0.005269, 0.6197, 0.005269, 0.1303, 0.5053, 0.125, 0.5053, 0.1303, 0.5, 0.625, 0.2447, 0.6197, 0.25, 0.6197, 0.2447, 0.3697, 0.7447, 0.375, 0.7447, 0.3697, 0.75, 0.625, 0.7553, 0.6197, 0.7553, 0.6197, 0.75, 0.3697, 0.5053, 0.3697, 0.5, 0.375, 0.5053, 0.625, 0.4947, 0.6197, 0.5, 0.6197, 0.4947, 0.1303, 0.5053, 0.1303, 0.7447, 0.125, 0.7447, 0.125, 0.5053, 0.3803, 0.0, 0.6197, 0.0, 0.6197, 0.005269, 0.3803, 0.005269, 0.625, 0.005269, 0.625, 0.2447, 0.6197, 0.2447, 0.6197, 0.005269, 0.6197, 0.2553, 0.3803, 0.2553, 0.3803, 0.2447, 0.6197, 0.2447, 0.3697, 0.5053, 0.1303, 0.5053, 0.1303, 0.5, 0.3697, 0.5, 0.625, 0.2553, 0.625, 0.4947, 0.6197, 0.4947, 0.6197, 0.2553, 0.6197, 0.5053, 0.3803, 0.5053, 0.3803, 0.4947, 0.6197, 0.4947, 0.3697, 0.7447, 0.3697, 0.5053, 0.3803, 0.5053, 0.3803, 0.7447, 0.6303, 0.5053, 0.6303, 0.7447, 0.6197, 0.7447, 0.6197, 0.5053, 0.6197, 0.7553, 0.3803, 0.7553, 0.3803, 0.7447, 0.6197, 0.7447, 0.1303, 0.7447, 0.3697, 0.7447, 0.3697, 0.75, 0.1303, 0.75, 0.625, 0.7553, 0.625, 0.9947, 0.6197, 0.9947, 0.6197, 0.7553, 0.1303, 0.5053, 0.3697, 0.5053, 0.3697, 0.7447, 0.1303, 0.7447, 0.3803, 0.7553, 0.6197, 0.7553, 0.6197, 0.9947, 0.3803, 0.9947, 0.3803, 0.5053, 0.6197, 0.5053, 0.6197, 0.7447, 0.3803, 0.7447, 0.6303, 0.5053, 0.8697, 0.5053, 0.8697, 0.7447, 0.6303, 0.7447, 0.3803, 0.005269, 0.6197, 0.005269, 0.6197, 0.2447, 0.3803, 0.2447, 0.3803, 0.2553, 0.6197, 0.2553, 0.6197, 0.4947, 0.3803, 0.4947, 0.1303, 0.7447, 0.1303, 0.75, 0.125, 0.7447, 0.6197, 0.0, 0.625, 0.005269, 0.6197, 0.005269, 0.1303, 0.5053, 0.125, 0.5053, 0.1303, 0.5, 0.625, 0.2447, 0.6197, 0.25, 0.6197, 0.2447, 0.3697, 0.7447, 0.375, 0.7447, 0.3697, 0.75, 0.625, 0.7553, 0.6197, 0.7553, 0.6197, 0.75, 0.3697, 0.5053, 0.3697, 0.5, 0.375, 0.5053, 0.625, 0.4947, 0.6197, 0.5, 0.6197, 0.4947, 0.1303, 0.5053, 0.1303, 0.7447, 0.125, 0.7447, 0.125, 0.5053, 0.3803, 0.0, 0.6197, 0.0, 0.6197, 0.005269, 0.3803, 0.005269, 0.625, 0.005269, 0.625, 0.2447, 0.6197, 0.2447, 0.6197, 0.005269, 0.6197, 0.2553, 0.3803, 0.2553, 0.3803, 0.2447, 0.6197, 0.2447, 0.3697, 0.5053, 0.1303, 0.5053, 0.1303, 0.5, 0.3697, 0.5, 0.625, 0.2553, 0.625, 0.4947, 0.6197, 0.4947, 0.6197, 0.2553, 0.6197, 0.5053, 0.3803, 0.5053, 0.3803, 0.4947, 0.6197, 0.4947, 0.3697, 0.7447, 0.3697, 0.5053, 0.3803, 0.5053, 0.3803, 0.7447, 0.6303, 0.5053, 0.6303, 0.7447, 0.6197, 0.7447, 0.6197, 0.5053, 0.6197, 0.7553, 0.3803, 0.7553, 0.3803, 0.7447, 0.6197, 0.7447, 0.1303, 0.7447, 0.3697, 0.7447, 0.3697, 0.75, 0.1303, 0.75, 0.625, 0.7553, 0.625, 0.9947, 0.6197, 0.9947, 0.6197, 0.7553, 0.1303, 0.5053, 0.3697, 0.5053, 0.3697, 0.7447, 0.1303, 0.7447, 0.3803, 0.7553, 0.6197, 0.7553, 0.6197, 0.9947, 0.3803, 0.9947, 0.3803, 0.5053, 0.6197, 0.5053, 0.6197, 0.7447, 0.3803, 0.7447, 0.6303, 0.5053, 0.8697, 0.5053, 0.8697, 0.7447, 0.6303, 0.7447, 0.3803, 0.005269, 0.6197, 0.005269, 0.6197, 0.2447, 0.3803, 0.2447, 0.3803, 0.2553, 0.6197, 0.2553, 0.6197, 0.4947, 0.3803, 0.4947, 0.1303, 0.7447, 0.1303, 0.75, 0.125, 0.7447, 0.6197, 0.0, 0.625, 0.005269, 0.6197, 0.005269, 0.1303, 0.5053, 0.125, 0.5053, 0.1303, 0.5, 0.625, 0.2447, 0.6197, 0.25, 0.6197, 0.2447, 0.3697, 0.7447, 0.375, 0.7447, 0.3697, 0.75, 0.625, 0.7553, 0.6197, 0.7553, 0.6197, 0.75, 0.3697, 0.5053, 0.3697, 0.5, 0.375, 0.5053, 0.625, 0.4947, 0.6197, 0.5, 0.6197, 0.4947, 0.1303, 0.5053, 0.1303, 0.7447, 0.125, 0.7447, 0.125, 0.5053, 0.3803, 0.0, 0.6197, 0.0, 0.6197, 0.005269, 0.3803, 0.005269, 0.625, 0.005269, 0.625, 0.2447, 0.6197, 0.2447, 0.6197, 0.005269, 0.6197, 0.2553, 0.3803, 0.2553, 0.3803, 0.2447, 0.6197, 0.2447, 0.3697, 0.5053, 0.1303, 0.5053, 0.1303, 0.5, 0.3697, 0.5, 0.625, 0.2553, 0.625, 0.4947, 0.6197, 0.4947, 0.6197, 0.2553, 0.6197, 0.5053, 0.3803, 0.5053, 0.3803, 0.4947, 0.6197, 0.4947, 0.3697, 0.7447, 0.3697, 0.5053, 0.3803, 0.5053, 0.3803, 0.7447, 0.6303, 0.5053, 0.6303, 0.7447, 0.6197, 0.7447, 0.6197, 0.5053, 0.6197, 0.7553, 0.3803, 0.7553, 0.3803, 0.7447, 0.6197, 0.7447, 0.1303, 0.7447, 0.3697, 0.7447, 0.3697, 0.75, 0.1303, 0.75, 0.625, 0.7553, 0.625, 0.9947, 0.6197, 0.9947, 0.6197, 0.7553, 0.1303, 0.5053, 0.3697, 0.5053, 0.3697, 0.7447, 0.1303, 0.7447, 0.3803, 0.7553, 0.6197, 0.7553, 0.6197, 0.9947, 0.3803, 0.9947, 0.3803, 0.5053, 0.6197, 0.5053, 0.6197, 0.7447, 0.3803, 0.7447, 0.6303, 0.5053, 0.8697, 0.5053, 0.8697, 0.7447, 0.6303, 0.7447, 0.3803, 0.005269, 0.6197, 0.005269, 0.6197, 0.2447, 0.3803, 0.2447, 0.3803, 0.2553, 0.6197, 0.2553, 0.6197, 0.4947, 0.3803, 0.4947, 0.1303, 0.7447, 0.1303, 0.75, 0.125, 0.7447, 0.6197, 0.0, 0.625, 0.005269, 0.6197, 0.005269, 0.1303, 0.5053, 0.125, 0.5053, 0.1303, 0.5, 0.625, 0.2447, 0.6197, 0.25, 0.6197, 0.2447, 0.3697, 0.7447, 0.375, 0.7447, 0.3697, 0.75, 0.625, 0.7553, 0.6197, 0.7553, 0.6197, 0.75, 0.3697, 0.5053, 0.3697, 0.5, 0.375, 0.5053, 0.625, 0.4947, 0.6197, 0.5, 0.6197, 0.4947, 0.1303, 0.5053, 0.1303, 0.7447, 0.125, 0.7447, 0.125, 0.5053, 0.3803, 0.0, 0.6197, 0.0, 0.6197, 0.005269, 0.3803, 0.005269, 0.625, 0.005269, 0.625, 0.2447, 0.6197, 0.2447, 0.6197, 0.005269, 0.6197, 0.2553, 0.3803, 0.2553, 0.3803, 0.2447, 0.6197, 0.2447, 0.3697, 0.5053, 0.1303, 0.5053, 0.1303, 0.5, 0.3697, 0.5, 0.625, 0.2553, 0.625, 0.4947, 0.6197, 0.4947, 0.6197, 0.2553, 0.6197, 0.5053, 0.3803, 0.5053, 0.3803, 0.4947, 0.6197, 0.4947, 0.3697, 0.7447, 0.3697, 0.5053, 0.3803, 0.5053, 0.3803, 0.7447, 0.6303, 0.5053, 0.6303, 0.7447, 0.6197, 0.7447, 0.6197, 0.5053, 0.6197, 0.7553, 0.3803, 0.7553, 0.3803, 0.7447, 0.6197, 0.7447, 0.1303, 0.7447, 0.3697, 0.7447, 0.3697, 0.75, 0.1303, 0.75, 0.625, 0.7553, 0.625, 0.9947, 0.6197, 0.9947, 0.6197, 0.7553, 0.1303, 0.5053, 0.3697, 0.5053, 0.3697, 0.7447, 0.1303, 0.7447])
me_cube_063.materials.append(mat_l)
me_cube_063.update()
me_cube_059 = bpy.data.meshes.new('Cube.059')
me_cube_059.from_pydata([(-0.9579, -0.9579, -1.0), (-0.9579, -1.0, -0.9579), (-1.0, -0.9579, -0.9579), (-0.9579, -1.0, 0.9579), (-0.9579, -0.9579, 1.0), (-1.0, -0.9579, 0.9579), (-0.9579, 0.9579, -1.0), (-1.0, 0.9579, -0.9579), (-0.9579, 1.0, -0.9579), (-0.9579, 0.9579, 1.0), (-0.9579, 1.0, 0.9579), (-1.0, 0.9579, 0.9579), (0.9579, -0.9579, -1.0), (1.0, -0.9579, -0.9579), (0.9579, -1.0, -0.9579), (0.9579, -0.9579, 1.0), (0.9579, -1.0, 0.9579), (1.0, -0.9579, 0.9579), (0.9579, 0.9579, -1.0), (0.9579, 1.0, -0.9579), (1.0, 0.9579, -0.9579), (0.9579, 0.9579, 1.0), (1.0, 0.9579, 0.9579), (0.9579, 1.0, 0.9579), (-0.9579, 1.042, -1.0), (-0.9579, 1.0, -0.9579), (-1.0, 1.042, -0.9579), (-0.9579, 1.0, 0.9579), (-0.9579, 1.042, 1.0), (-1.0, 1.042, 0.9579), (-0.9579, 2.958, -1.0), (-1.0, 2.958, -0.9579), (-0.9579, 3.0, -0.9579), (-0.9579, 2.958, 1.0), (-0.9579, 3.0, 0.9579), (-1.0, 2.958, 0.9579), (0.9579, 1.042, -1.0), (1.0, 1.042, -0.9579), (0.9579, 1.0, -0.9579), (0.9579, 1.042, 1.0), (0.9579, 1.0, 0.9579), (1.0, 1.042, 0.9579), (0.9579, 2.958, -1.0), (0.9579, 3.0, -0.9579), (1.0, 2.958, -0.9579), (0.9579, 2.958, 1.0), (1.0, 2.958, 0.9579), (0.9579, 3.0, 0.9579), (-2.958, 1.042, -1.0), (-2.958, 1.0, -0.9579), (-3.0, 1.042, -0.9579), (-2.958, 1.0, 0.9579), (-2.958, 1.042, 1.0), (-3.0, 1.042, 0.9579), (-2.958, 2.958, -1.0), (-3.0, 2.958, -0.9579), (-2.958, 3.0, -0.9579), (-2.958, 2.958, 1.0), (-2.958, 3.0, 0.9579), (-3.0, 2.958, 0.9579), (-1.042, 1.042, -1.0), (-1.0, 1.042, -0.9579), (-1.042, 1.0, -0.9579), (-1.042, 1.042, 1.0), (-1.042, 1.0, 0.9579), (-1.0, 1.042, 0.9579), (-1.042, 2.958, -1.0), (-1.042, 3.0, -0.9579), (-1.0, 2.958, -0.9579), (-1.042, 2.958, 1.0), (-1.0, 2.958, 0.9579), (-1.042, 3.0, 0.9579), (1.042, 1.042, -1.0), (1.042, 1.0, -0.9579), (1.0, 1.042, -0.9579), (1.042, 1.0, 0.9579), (1.042, 1.042, 1.0), (1.0, 1.042, 0.9579), (1.042, 2.958, -1.0), (1.0, 2.958, -0.9579), (1.042, 3.0, -0.9579), (1.042, 2.958, 1.0), (1.042, 3.0, 0.9579), (1.0, 2.958, 0.9579), (2.958, 1.042, -1.0), (3.0, 1.042, -0.9579), (2.958, 1.0, -0.9579), (2.958, 1.042, 1.0), (2.958, 1.0, 0.9579), (3.0, 1.042, 0.9579), (2.958, 2.958, -1.0), (2.958, 3.0, -0.9579), (3.0, 2.958, -0.9579), (2.958, 2.958, 1.0), (3.0, 2.958, 0.9579), (2.958, 3.0, 0.9579)], [], [(14, 16, 3, 1), (20, 22, 17, 13), (21, 9, 4, 15), (2, 5, 11, 7), (8, 10, 23, 19), (0, 1, 2), (3, 4, 5), (6, 7, 8), (9, 10, 11), (12, 13, 14), (15, 16, 17), (18, 19, 20), (21, 22, 23), (6, 0, 2, 7), (1, 3, 5, 2), (4, 9, 11, 5), (10, 8, 7, 11), (18, 6, 8, 19), (9, 21, 23, 10), (22, 20, 19, 23), (12, 18, 20, 13), (21, 15, 17, 22), (16, 14, 13, 17), (0, 12, 14, 1), (15, 4, 3, 16), (6, 18, 12, 0), (38, 40, 27, 25), (44, 46, 41, 37), (45, 33, 28, 39), (26, 29, 35, 31), (32, 34, 47, 43), (24, 25, 26), (27, 28, 29), (30, 31, 32), (33, 34, 35), (36, 37, 38), (39, 40, 41), (42, 43, 44), (45, 46, 47), (30, 24, 26, 31), (25, 27, 29, 26), (28, 33, 35, 29), (34, 32, 31, 35), (42, 30, 32, 43), (33, 45, 47, 34), (46, 44, 43, 47), (36, 42, 44, 37), (45, 39, 41, 46), (40, 38, 37, 41), (24, 36, 38, 25), (39, 28, 27, 40), (30, 42, 36, 24), (62, 64, 51, 49), (68, 70, 65, 61), (69, 57, 52, 63), (50, 53, 59, 55), (56, 58, 71, 67), (48, 49, 50), (51, 52, 53), (54, 55, 56), (57, 58, 59), (60, 61, 62), (63, 64, 65), (66, 67, 68), (69, 70, 71), (54, 48, 50, 55), (49, 51, 53, 50), (52, 57, 59, 53), (58, 56, 55, 59), (66, 54, 56, 67), (57, 69, 71, 58), (70, 68, 67, 71), (60, 66, 68, 61), (69, 63, 65, 70), (64, 62, 61, 65), (48, 60, 62, 49), (63, 52, 51, 64), (54, 66, 60, 48), (86, 88, 75, 73), (92, 94, 89, 85), (93, 81, 76, 87), (74, 77, 83, 79), (80, 82, 95, 91), (72, 73, 74), (75, 76, 77), (78, 79, 80), (81, 82, 83), (84, 85, 86), (87, 88, 89), (90, 91, 92), (93, 94, 95), (78, 72, 74, 79), (73, 75, 77, 74), (76, 81, 83, 77), (82, 80, 79, 83), (90, 78, 80, 91), (81, 93, 95, 82), (94, 92, 91, 95), (84, 90, 92, 85), (93, 87, 89, 94), (88, 86, 85, 89), (72, 84, 86, 73), (87, 76, 75, 88), (78, 90, 84, 72)])
_uv = me_cube_059.uv_layers.new(name='UVMap')
_uv.uv.foreach_set('vector', [0.3803, 0.7553, 0.6197, 0.7553, 0.6197, 0.9947, 0.3803, 0.9947, 0.3803, 0.5053, 0.6197, 0.5053, 0.6197, 0.7447, 0.3803, 0.7447, 0.6303, 0.5053, 0.8697, 0.5053, 0.8697, 0.7447, 0.6303, 0.7447, 0.3803, 0.005269, 0.6197, 0.005269, 0.6197, 0.2447, 0.3803, 0.2447, 0.3803, 0.2553, 0.6197, 0.2553, 0.6197, 0.4947, 0.3803, 0.4947, 0.1303, 0.7447, 0.1303, 0.75, 0.125, 0.7447, 0.6197, 0.0, 0.625, 0.005269, 0.6197, 0.005269, 0.1303, 0.5053, 0.125, 0.5053, 0.1303, 0.5, 0.625, 0.2447, 0.6197, 0.25, 0.6197, 0.2447, 0.3697, 0.7447, 0.375, 0.7447, 0.3697, 0.75, 0.625, 0.7553, 0.6197, 0.7553, 0.6197, 0.75, 0.3697, 0.5053, 0.3697, 0.5, 0.375, 0.5053, 0.625, 0.4947, 0.6197, 0.5, 0.6197, 0.4947, 0.1303, 0.5053, 0.1303, 0.7447, 0.125, 0.7447, 0.125, 0.5053, 0.3803, 0.0, 0.6197, 0.0, 0.6197, 0.005269, 0.3803, 0.005269, 0.625, 0.005269, 0.625, 0.2447, 0.6197, 0.2447, 0.6197, 0.005269, 0.6197, 0.2553, 0.3803, 0.2553, 0.3803, 0.2447, 0.6197, 0.2447, 0.3697, 0.5053, 0.1303, 0.5053, 0.1303, 0.5, 0.3697, 0.5, 0.625, 0.2553, 0.625, 0.4947, 0.6197, 0.4947, 0.6197, 0.2553, 0.6197, 0.5053, 0.3803, 0.5053, 0.3803, 0.4947, 0.6197, 0.4947, 0.3697, 0.7447, 0.3697, 0.5053, 0.3803, 0.5053, 0.3803, 0.7447, 0.6303, 0.5053, 0.6303, 0.7447, 0.6197, 0.7447, 0.6197, 0.5053, 0.6197, 0.7553, 0.3803, 0.7553, 0.3803, 0.7447, 0.6197, 0.7447, 0.1303, 0.7447, 0.3697, 0.7447, 0.3697, 0.75, 0.1303, 0.75, 0.625, 0.7553, 0.625, 0.9947, 0.6197, 0.9947, 0.6197, 0.7553, 0.1303, 0.5053, 0.3697, 0.5053, 0.3697, 0.7447, 0.1303, 0.7447, 0.3803, 0.7553, 0.6197, 0.7553, 0.6197, 0.9947, 0.3803, 0.9947, 0.3803, 0.5053, 0.6197, 0.5053, 0.6197, 0.7447, 0.3803, 0.7447, 0.6303, 0.5053, 0.8697, 0.5053, 0.8697, 0.7447, 0.6303, 0.7447, 0.3803, 0.005269, 0.6197, 0.005269, 0.6197, 0.2447, 0.3803, 0.2447, 0.3803, 0.2553, 0.6197, 0.2553, 0.6197, 0.4947, 0.3803, 0.4947, 0.1303, 0.7447, 0.1303, 0.75, 0.125, 0.7447, 0.6197, 0.0, 0.625, 0.005269, 0.6197, 0.005269, 0.1303, 0.5053, 0.125, 0.5053, 0.1303, 0.5, 0.625, 0.2447, 0.6197, 0.25, 0.6197, 0.2447, 0.3697, 0.7447, 0.375, 0.7447, 0.3697, 0.75, 0.625, 0.7553, 0.6197, 0.7553, 0.6197, 0.75, 0.3697, 0.5053, 0.3697, 0.5, 0.375, 0.5053, 0.625, 0.4947, 0.6197, 0.5, 0.6197, 0.4947, 0.1303, 0.5053, 0.1303, 0.7447, 0.125, 0.7447, 0.125, 0.5053, 0.3803, 0.0, 0.6197, 0.0, 0.6197, 0.005269, 0.3803, 0.005269, 0.625, 0.005269, 0.625, 0.2447, 0.6197, 0.2447, 0.6197, 0.005269, 0.6197, 0.2553, 0.3803, 0.2553, 0.3803, 0.2447, 0.6197, 0.2447, 0.3697, 0.5053, 0.1303, 0.5053, 0.1303, 0.5, 0.3697, 0.5, 0.625, 0.2553, 0.625, 0.4947, 0.6197, 0.4947, 0.6197, 0.2553, 0.6197, 0.5053, 0.3803, 0.5053, 0.3803, 0.4947, 0.6197, 0.4947, 0.3697, 0.7447, 0.3697, 0.5053, 0.3803, 0.5053, 0.3803, 0.7447, 0.6303, 0.5053, 0.6303, 0.7447, 0.6197, 0.7447, 0.6197, 0.5053, 0.6197, 0.7553, 0.3803, 0.7553, 0.3803, 0.7447, 0.6197, 0.7447, 0.1303, 0.7447, 0.3697, 0.7447, 0.3697, 0.75, 0.1303, 0.75, 0.625, 0.7553, 0.625, 0.9947, 0.6197, 0.9947, 0.6197, 0.7553, 0.1303, 0.5053, 0.3697, 0.5053, 0.3697, 0.7447, 0.1303, 0.7447, 0.3803, 0.7553, 0.6197, 0.7553, 0.6197, 0.9947, 0.3803, 0.9947, 0.3803, 0.5053, 0.6197, 0.5053, 0.6197, 0.7447, 0.3803, 0.7447, 0.6303, 0.5053, 0.8697, 0.5053, 0.8697, 0.7447, 0.6303, 0.7447, 0.3803, 0.005269, 0.6197, 0.005269, 0.6197, 0.2447, 0.3803, 0.2447, 0.3803, 0.2553, 0.6197, 0.2553, 0.6197, 0.4947, 0.3803, 0.4947, 0.1303, 0.7447, 0.1303, 0.75, 0.125, 0.7447, 0.6197, 0.0, 0.625, 0.005269, 0.6197, 0.005269, 0.1303, 0.5053, 0.125, 0.5053, 0.1303, 0.5, 0.625, 0.2447, 0.6197, 0.25, 0.6197, 0.2447, 0.3697, 0.7447, 0.375, 0.7447, 0.3697, 0.75, 0.625, 0.7553, 0.6197, 0.7553, 0.6197, 0.75, 0.3697, 0.5053, 0.3697, 0.5, 0.375, 0.5053, 0.625, 0.4947, 0.6197, 0.5, 0.6197, 0.4947, 0.1303, 0.5053, 0.1303, 0.7447, 0.125, 0.7447, 0.125, 0.5053, 0.3803, 0.0, 0.6197, 0.0, 0.6197, 0.005269, 0.3803, 0.005269, 0.625, 0.005269, 0.625, 0.2447, 0.6197, 0.2447, 0.6197, 0.005269, 0.6197, 0.2553, 0.3803, 0.2553, 0.3803, 0.2447, 0.6197, 0.2447, 0.3697, 0.5053, 0.1303, 0.5053, 0.1303, 0.5, 0.3697, 0.5, 0.625, 0.2553, 0.625, 0.4947, 0.6197, 0.4947, 0.6197, 0.2553, 0.6197, 0.5053, 0.3803, 0.5053, 0.3803, 0.4947, 0.6197, 0.4947, 0.3697, 0.7447, 0.3697, 0.5053, 0.3803, 0.5053, 0.3803, 0.7447, 0.6303, 0.5053, 0.6303, 0.7447, 0.6197, 0.7447, 0.6197, 0.5053, 0.6197, 0.7553, 0.3803, 0.7553, 0.3803, 0.7447, 0.6197, 0.7447, 0.1303, 0.7447, 0.3697, 0.7447, 0.3697, 0.75, 0.1303, 0.75, 0.625, 0.7553, 0.625, 0.9947, 0.6197, 0.9947, 0.6197, 0.7553, 0.1303, 0.5053, 0.3697, 0.5053, 0.3697, 0.7447, 0.1303, 0.7447, 0.3803, 0.7553, 0.6197, 0.7553, 0.6197, 0.9947, 0.3803, 0.9947, 0.3803, 0.5053, 0.6197, 0.5053, 0.6197, 0.7447, 0.3803, 0.7447, 0.6303, 0.5053, 0.8697, 0.5053, 0.8697, 0.7447, 0.6303, 0.7447, 0.3803, 0.005269, 0.6197, 0.005269, 0.6197, 0.2447, 0.3803, 0.2447, 0.3803, 0.2553, 0.6197, 0.2553, 0.6197, 0.4947, 0.3803, 0.4947, 0.1303, 0.7447, 0.1303, 0.75, 0.125, 0.7447, 0.6197, 0.0, 0.625, 0.005269, 0.6197, 0.005269, 0.1303, 0.5053, 0.125, 0.5053, 0.1303, 0.5, 0.625, 0.2447, 0.6197, 0.25, 0.6197, 0.2447, 0.3697, 0.7447, 0.375, 0.7447, 0.3697, 0.75, 0.625, 0.7553, 0.6197, 0.7553, 0.6197, 0.75, 0.3697, 0.5053, 0.3697, 0.5, 0.375, 0.5053, 0.625, 0.4947, 0.6197, 0.5, 0.6197, 0.4947, 0.1303, 0.5053, 0.1303, 0.7447, 0.125, 0.7447, 0.125, 0.5053, 0.3803, 0.0, 0.6197, 0.0, 0.6197, 0.005269, 0.3803, 0.005269, 0.625, 0.005269, 0.625, 0.2447, 0.6197, 0.2447, 0.6197, 0.005269, 0.6197, 0.2553, 0.3803, 0.2553, 0.3803, 0.2447, 0.6197, 0.2447, 0.3697, 0.5053, 0.1303, 0.5053, 0.1303, 0.5, 0.3697, 0.5, 0.625, 0.2553, 0.625, 0.4947, 0.6197, 0.4947, 0.6197, 0.2553, 0.6197, 0.5053, 0.3803, 0.5053, 0.3803, 0.4947, 0.6197, 0.4947, 0.3697, 0.7447, 0.3697, 0.5053, 0.3803, 0.5053, 0.3803, 0.7447, 0.6303, 0.5053, 0.6303, 0.7447, 0.6197, 0.7447, 0.6197, 0.5053, 0.6197, 0.7553, 0.3803, 0.7553, 0.3803, 0.7447, 0.6197, 0.7447, 0.1303, 0.7447, 0.3697, 0.7447, 0.3697, 0.75, 0.1303, 0.75, 0.625, 0.7553, 0.625, 0.9947, 0.6197, 0.9947, 0.6197, 0.7553, 0.1303, 0.5053, 0.3697, 0.5053, 0.3697, 0.7447, 0.1303, 0.7447])
me_cube_059.materials.append(mat_t)
me_cube_059.update()
me_cube_068 = bpy.data.meshes.new('Cube.068')
me_cube_068.from_pydata([(-0.9579, -0.9579, -1.0), (-0.9579, -1.0, -0.9579), (-1.0, -0.9579, -0.9579), (-0.9579, -1.0, 0.9579), (-0.9579, -0.9579, 1.0), (-1.0, -0.9579, 0.9579), (-0.9579, 0.9579, -1.0), (-1.0, 0.9579, -0.9579), (-0.9579, 1.0, -0.9579), (-0.9579, 0.9579, 1.0), (-0.9579, 1.0, 0.9579), (-1.0, 0.9579, 0.9579), (0.9579, -0.9579, -1.0), (1.0, -0.9579, -0.9579), (0.9579, -1.0, -0.9579), (0.9579, -0.9579, 1.0), (0.9579, -1.0, 0.9579), (1.0, -0.9579, 0.9579), (0.9579, 0.9579, -1.0), (0.9579, 1.0, -0.9579), (1.0, 0.9579, -0.9579), (0.9579, 0.9579, 1.0), (1.0, 0.9579, 0.9579), (0.9579, 1.0, 0.9579), (1.042, -0.9579, -1.0), (1.042, -1.0, -0.9579), (1.0, -0.9579, -0.9579), (1.042, -1.0, 0.9579), (1.042, -0.9579, 1.0), (1.0, -0.9579, 0.9579), (1.042, 0.9579, -1.0), (1.0, 0.9579, -0.9579), (1.042, 1.0, -0.9579), (1.042, 0.9579, 1.0), (1.042, 1.0, 0.9579), (1.0, 0.9579, 0.9579), (2.958, -0.9579, -1.0), (3.0, -0.9579, -0.9579), (2.958, -1.0, -0.9579), (2.958, -0.9579, 1.0), (2.958, -1.0, 0.9579), (3.0, -0.9579, 0.9579), (2.958, 0.9579, -1.0), (2.958, 1.0, -0.9579), (3.0, 0.9579, -0.9579), (2.958, 0.9579, 1.0), (3.0, 0.9579, 0.9579), (2.958, 1.0, 0.9579), (1.042, 1.042, -1.0), (1.042, 1.0, -0.9579), (1.0, 1.042, -0.9579), (1.042, 1.0, 0.9579), (1.042, 1.042, 1.0), (1.0, 1.042, 0.9579), (1.042, 2.958, -1.0), (1.0, 2.958, -0.9579), (1.042, 3.0, -0.9579), (1.042, 2.958, 1.0), (1.042, 3.0, 0.9579), (1.0, 2.958, 0.9579), (2.958, 1.042, -1.0), (3.0, 1.042, -0.9579), (2.958, 1.0, -0.9579), (2.958, 1.042, 1.0), (2.958, 1.0, 0.9579), (3.0, 1.042, 0.9579), (2.958, 2.958, -1.0), (2.958, 3.0, -0.9579), (3.0, 2.958, -0.9579), (2.958, 2.958, 1.0), (3.0, 2.958, 0.9579), (2.958, 3.0, 0.9579), (1.042, 3.042, -1.0), (1.042, 3.0, -0.9579), (1.0, 3.042, -0.9579), (1.042, 3.0, 0.9579), (1.042, 3.042, 1.0), (1.0, 3.042, 0.9579), (1.042, 4.958, -1.0), (1.0, 4.958, -0.9579), (1.042, 5.0, -0.9579), (1.042, 4.958, 1.0), (1.042, 5.0, 0.9579), (1.0, 4.958, 0.9579), (2.958, 3.042, -1.0), (3.0, 3.042, -0.9579), (2.958, 3.0, -0.9579), (2.958, 3.042, 1.0), (2.958, 3.0, 0.9579), (3.0, 3.042, 0.9579), (2.958, 4.958, -1.0), (2.958, 5.0, -0.9579), (3.0, 4.958, -0.9579), (2.958, 4.958, 1.0), (3.0, 4.958, 0.9579), (2.958, 5.0, 0.9579)], [], [(14, 16, 3, 1), (20, 22, 17, 13), (21, 9, 4, 15), (2, 5, 11, 7), (8, 10, 23, 19), (0, 1, 2), (3, 4, 5), (6, 7, 8), (9, 10, 11), (12, 13, 14), (15, 16, 17), (18, 19, 20), (21, 22, 23), (6, 0, 2, 7), (1, 3, 5, 2), (4, 9, 11, 5), (10, 8, 7, 11), (18, 6, 8, 19), (9, 21, 23, 10), (22, 20, 19, 23), (12, 18, 20, 13), (21, 15, 17, 22), (16, 14, 13, 17), (0, 12, 14, 1), (15, 4, 3, 16), (6, 18, 12, 0), (38, 40, 27, 25), (44, 46, 41, 37), (45, 33, 28, 39), (26, 29, 35, 31), (32, 34, 47, 43), (24, 25, 26), (27, 28, 29), (30, 31, 32), (33, 34, 35), (36, 37, 38), (39, 40, 41), (42, 43, 44), (45, 46, 47), (30, 24, 26, 31), (25, 27, 29, 26), (28, 33, 35, 29), (34, 32, 31, 35), (42, 30, 32, 43), (33, 45, 47, 34), (46, 44, 43, 47), (36, 42, 44, 37), (45, 39, 41, 46), (40, 38, 37, 41), (24, 36, 38, 25), (39, 28, 27, 40), (30, 42, 36, 24), (62, 64, 51, 49), (68, 70, 65, 61), (69, 57, 52, 63), (50, 53, 59, 55), (56, 58, 71, 67), (48, 49, 50), (51, 52, 53), (54, 55, 56), (57, 58, 59), (60, 61, 62), (63, 64, 65), (66, 67, 68), (69, 70, 71), (54, 48, 50, 55), (49, 51, 53, 50), (52, 57, 59, 53), (58, 56, 55, 59), (66, 54, 56, 67), (57, 69, 71, 58), (70, 68, 67, 71), (60, 66, 68, 61), (69, 63, 65, 70), (64, 62, 61, 65), (48, 60, 62, 49), (63, 52, 51, 64), (54, 66, 60, 48), (86, 88, 75, 73), (92, 94, 89, 85), (93, 81, 76, 87), (74, 77, 83, 79), (80, 82, 95, 91), (72, 73, 74), (75, 76, 77), (78, 79, 80), (81, 82, 83), (84, 85, 86), (87, 88, 89), (90, 91, 92), (93, 94, 95), (78, 72, 74, 79), (73, 75, 77, 74), (76, 81, 83, 77), (82, 80, 79, 83), (90, 78, 80, 91), (81, 93, 95, 82), (94, 92, 91, 95), (84, 90, 92, 85), (93, 87, 89, 94), (88, 86, 85, 89), (72, 84, 86, 73), (87, 76, 75, 88), (78, 90, 84, 72)])
_uv = me_cube_068.uv_layers.new(name='UVMap')
_uv.uv.foreach_set('vector', [0.3803, 0.7553, 0.6197, 0.7553, 0.6197, 0.9947, 0.3803, 0.9947, 0.3803, 0.5053, 0.6197, 0.5053, 0.6197, 0.7447, 0.3803, 0.7447, 0.6303, 0.5053, 0.8697, 0.5053, 0.8697, 0.7447, 0.6303, 0.7447, 0.3803, 0.005269, 0.6197, 0.005269, 0.6197, 0.2447, 0.3803, 0.2447, 0.3803, 0.2553, 0.6197, 0.2553, 0.6197, 0.4947, 0.3803, 0.4947, 0.1303, 0.7447, 0.1303, 0.75, 0.125, 0.7447, 0.6197, 0.0, 0.625, 0.005269, 0.6197, 0.005269, 0.1303, 0.5053, 0.125, 0.5053, 0.1303, 0.5, 0.625, 0.2447, 0.6197, 0.25, 0.6197, 0.2447, 0.3697, 0.7447, 0.375, 0.7447, 0.3697, 0.75, 0.625, 0.7553, 0.6197, 0.7553, 0.6197, 0.75, 0.3697, 0.5053, 0.3697, 0.5, 0.375, 0.5053, 0.625, 0.4947, 0.6197, 0.5, 0.6197, 0.4947, 0.1303, 0.5053, 0.1303, 0.7447, 0.125, 0.7447, 0.125, 0.5053, 0.3803, 0.0, 0.6197, 0.0, 0.6197, 0.005269, 0.3803, 0.005269, 0.625, 0.005269, 0.625, 0.2447, 0.6197, 0.2447, 0.6197, 0.005269, 0.6197, 0.2553, 0.3803, 0.2553, 0.3803, 0.2447, 0.6197, 0.2447, 0.3697, 0.5053, 0.1303, 0.5053, 0.1303, 0.5, 0.3697, 0.5, 0.625, 0.2553, 0.625, 0.4947, 0.6197, 0.4947, 0.6197, 0.2553, 0.6197, 0.5053, 0.3803, 0.5053, 0.3803, 0.4947, 0.6197, 0.4947, 0.3697, 0.7447, 0.3697, 0.5053, 0.3803, 0.5053, 0.3803, 0.7447, 0.6303, 0.5053, 0.6303, 0.7447, 0.6197, 0.7447, 0.6197, 0.5053, 0.6197, 0.7553, 0.3803, 0.7553, 0.3803, 0.7447, 0.6197, 0.7447, 0.1303, 0.7447, 0.3697, 0.7447, 0.3697, 0.75, 0.1303, 0.75, 0.625, 0.7553, 0.625, 0.9947, 0.6197, 0.9947, 0.6197, 0.7553, 0.1303, 0.5053, 0.3697, 0.5053, 0.3697, 0.7447, 0.1303, 0.7447, 0.3803, 0.7553, 0.6197, 0.7553, 0.6197, 0.9947, 0.3803, 0.9947, 0.3803, 0.5053, 0.6197, 0.5053, 0.6197, 0.7447, 0.3803, 0.7447, 0.6303, 0.5053, 0.8697, 0.5053, 0.8697, 0.7447, 0.6303, 0.7447, 0.3803, 0.005269, 0.6197, 0.005269, 0.6197, 0.2447, 0.3803, 0.2447, 0.3803, 0.2553, 0.6197, 0.2553, 0.6197, 0.4947, 0.3803, 0.4947, 0.1303, 0.7447, 0.1303, 0.75, 0.125, 0.7447, 0.6197, 0.0, 0.625, 0.005269, 0.6197, 0.005269, 0.1303, 0.5053, 0.125, 0.5053, 0.1303, 0.5, 0.625, 0.2447, 0.6197, 0.25, 0.6197, 0.2447, 0.3697, 0.7447, 0.375, 0.7447, 0.3697, 0.75, 0.625, 0.7553, 0.6197, 0.7553, 0.6197, 0.75, 0.3697, 0.5053, 0.3697, 0.5, 0.375, 0.5053, 0.625, 0.4947, 0.6197, 0.5, 0.6197, 0.4947, 0.1303, 0.5053, 0.1303, 0.7447, 0.125, 0.7447, 0.125, 0.5053, 0.3803, 0.0, 0.6197, 0.0, 0.6197, 0.005269, 0.3803, 0.005269, 0.625, 0.005269, 0.625, 0.2447, 0.6197, 0.2447, 0.6197, 0.005269, 0.6197, 0.2553, 0.3803, 0.2553, 0.3803, 0.2447, 0.6197, 0.2447, 0.3697, 0.5053, 0.1303, 0.5053, 0.1303, 0.5, 0.3697, 0.5, 0.625, 0.2553, 0.625, 0.4947, 0.6197, 0.4947, 0.6197, 0.2553, 0.6197, 0.5053, 0.3803, 0.5053, 0.3803, 0.4947, 0.6197, 0.4947, 0.3697, 0.7447, 0.3697, 0.5053, 0.3803, 0.5053, 0.3803, 0.7447, 0.6303, 0.5053, 0.6303, 0.7447, 0.6197, 0.7447, 0.6197, 0.5053, 0.6197, 0.7553, 0.3803, 0.7553, 0.3803, 0.7447, 0.6197, 0.7447, 0.1303, 0.7447, 0.3697, 0.7447, 0.3697, 0.75, 0.1303, 0.75, 0.625, 0.7553, 0.625, 0.9947, 0.6197, 0.9947, 0.6197, 0.7553, 0.1303, 0.5053, 0.3697, 0.5053, 0.3697, 0.7447, 0.1303, 0.7447, 0.3803, 0.7553, 0.6197, 0.7553, 0.6197, 0.9947, 0.3803, 0.9947, 0.3803, 0.5053, 0.6197, 0.5053, 0.6197, 0.7447, 0.3803, 0.7447, 0.6303, 0.5053, 0.8697, 0.5053, 0.8697, 0.7447, 0.6303, 0.7447, 0.3803, 0.005269, 0.6197, 0.005269, 0.6197, 0.2447, 0.3803, 0.2447, 0.3803, 0.2553, 0.6197, 0.2553, 0.6197, 0.4947, 0.3803, 0.4947, 0.1303, 0.7447, 0.1303, 0.75, 0.125, 0.7447, 0.6197, 0.0, 0.625, 0.005269, 0.6197, 0.005269, 0.1303, 0.5053, 0.125, 0.5053, 0.1303, 0.5, 0.625, 0.2447, 0.6197, 0.25, 0.6197, 0.2447, 0.3697, 0.7447, 0.375, 0.7447, 0.3697, 0.75, 0.625, 0.7553, 0.6197, 0.7553, 0.6197, 0.75, 0.3697, 0.5053, 0.3697, 0.5, 0.375, 0.5053, 0.625, 0.4947, 0.6197, 0.5, 0.6197, 0.4947, 0.1303, 0.5053, 0.1303, 0.7447, 0.125, 0.7447, 0.125, 0.5053, 0.3803, 0.0, 0.6197, 0.0, 0.6197, 0.005269, 0.3803, 0.005269, 0.625, 0.005269, 0.625, 0.2447, 0.6197, 0.2447, 0.6197, 0.005269, 0.6197, 0.2553, 0.3803, 0.2553, 0.3803, 0.2447, 0.6197, 0.2447, 0.3697, 0.5053, 0.1303, 0.5053, 0.1303, 0.5, 0.3697, 0.5, 0.625, 0.2553, 0.625, 0.4947, 0.6197, 0.4947, 0.6197, 0.2553, 0.6197, 0.5053, 0.3803, 0.5053, 0.3803, 0.4947, 0.6197, 0.4947, 0.3697, 0.7447, 0.3697, 0.5053, 0.3803, 0.5053, 0.3803, 0.7447, 0.6303, 0.5053, 0.6303, 0.7447, 0.6197, 0.7447, 0.6197, 0.5053, 0.6197, 0.7553, 0.3803, 0.7553, 0.3803, 0.7447, 0.6197, 0.7447, 0.1303, 0.7447, 0.3697, 0.7447, 0.3697, 0.75, 0.1303, 0.75, 0.625, 0.7553, 0.625, 0.9947, 0.6197, 0.9947, 0.6197, 0.7553, 0.1303, 0.5053, 0.3697, 0.5053, 0.3697, 0.7447, 0.1303, 0.7447, 0.3803, 0.7553, 0.6197, 0.7553, 0.6197, 0.9947, 0.3803, 0.9947, 0.3803, 0.5053, 0.6197, 0.5053, 0.6197, 0.7447, 0.3803, 0.7447, 0.6303, 0.5053, 0.8697, 0.5053, 0.8697, 0.7447, 0.6303, 0.7447, 0.3803, 0.005269, 0.6197, 0.005269, 0.6197, 0.2447, 0.3803, 0.2447, 0.3803, 0.2553, 0.6197, 0.2553, 0.6197, 0.4947, 0.3803, 0.4947, 0.1303, 0.7447, 0.1303, 0.75, 0.125, 0.7447, 0.6197, 0.0, 0.625, 0.005269, 0.6197, 0.005269, 0.1303, 0.5053, 0.125, 0.5053, 0.1303, 0.5, 0.625, 0.2447, 0.6197, 0.25, 0.6197, 0.2447, 0.3697, 0.7447, 0.375, 0.7447, 0.3697, 0.75, 0.625, 0.7553, 0.6197, 0.7553, 0.6197, 0.75, 0.3697, 0.5053, 0.3697, 0.5, 0.375, 0.5053, 0.625, 0.4947, 0.6197, 0.5, 0.6197, 0.4947, 0.1303, 0.5053, 0.1303, 0.7447, 0.125, 0.7447, 0.125, 0.5053, 0.3803, 0.0, 0.6197, 0.0, 0.6197, 0.005269, 0.3803, 0.005269, 0.625, 0.005269, 0.625, 0.2447, 0.6197, 0.2447, 0.6197, 0.005269, 0.6197, 0.2553, 0.3803, 0.2553, 0.3803, 0.2447, 0.6197, 0.2447, 0.3697, 0.5053, 0.1303, 0.5053, 0.1303, 0.5, 0.3697, 0.5, 0.625, 0.2553, 0.625, 0.4947, 0.6197, 0.4947, 0.6197, 0.2553, 0.6197, 0.5053, 0.3803, 0.5053, 0.3803, 0.4947, 0.6197, 0.4947, 0.3697, 0.7447, 0.3697, 0.5053, 0.3803, 0.5053, 0.3803, 0.7447, 0.6303, 0.5053, 0.6303, 0.7447, 0.6197, 0.7447, 0.6197, 0.5053, 0.6197, 0.7553, 0.3803, 0.7553, 0.3803, 0.7447, 0.6197, 0.7447, 0.1303, 0.7447, 0.3697, 0.7447, 0.3697, 0.75, 0.1303, 0.75, 0.625, 0.7553, 0.625, 0.9947, 0.6197, 0.9947, 0.6197, 0.7553, 0.1303, 0.5053, 0.3697, 0.5053, 0.3697, 0.7447, 0.1303, 0.7447])
me_cube_068.materials.append(mat_j)
me_cube_068.update()
me_cube_075 = bpy.data.meshes.new('Cube.075')
me_cube_075.from_pydata([(-0.9579, -0.9579, -1.0), (-0.9579, -1.0, -0.9579), (-1.0, -0.9579, -0.9579), (-0.9579, -1.0, 0.9579), (-0.9579, -0.9579, 1.0), (-1.0, -0.9579, 0.9579), (-0.9579, 0.9579, -1.0), (-1.0, 0.9579, -0.9579), (-0.9579, 1.0, -0.9579), (-0.9579, 0.9579, 1.0), (-0.9579, 1.0, 0.9579), (-1.0, 0.9579, 0.9579), (0.9579, -0.9579, -1.0), (1.0, -0.9579, -0.9579), (0.9579, -1.0, -0.9579), (0.9579, -0.9579, 1.0), (0.9579, -1.0, 0.9579), (1.0, -0.9579, 0.9579), (0.9579, 0.9579, -1.0), (0.9579, 1.0, -0.9579), (1.0, 0.9579, -0.9579), (0.9579, 0.9579, 1.0), (1.0, 0.9579, 0.9579), (0.9579, 1.0, 0.9579), (-4.958, -2.958, -1.0), (-4.958, -3.0, -0.9579), (-5.0, -2.958, -0.9579), (-4.958, -3.0, 0.9579), (-4.958, -2.958, 1.0), (-5.0, -2.958, 0.9579), (-4.958, -1.042, -1.0), (-5.0, -1.042, -0.9579), (-4.958, -1.0, -0.9579), (-4.958, -1.042, 1.0), (-4.958, -1.0, 0.9579), (-5.0, -1.042, 0.9579), (-3.042, -2.958, -1.0), (-3.0, -2.958, -0.9579), (-3.042, -3.0, -0.9579), (-3.042, -2.958, 1.0), (-3.042, -3.0, 0.9579), (-3.0, -2.958, 0.9579), (-3.042, -1.042, -1.0), (-3.042, -1.0, -0.9579), (-3.0, -1.042, -0.9579), (-3.042, -1.042, 1.0), (-3.0, -1.042, 0.9579), (-3.042, -1.0, 0.9579), (-2.958, -2.958, -1.0), (-2.958, -3.0, -0.9579), (-3.0, -2.958, -0.9579), (-2.958, -3.0, 0.9579), (-2.958, -2.958, 1.0), (-3.0, -2.958, 0.9579), (-2.958, -1.042, -1.0), (-3.0, -1.042, -0.9579), (-2.958, -1.0, -0.9579), (-2.958, -1.042, 1.0), (-2.958, -1.0, 0.9579), (-3.0, -1.042, 0.9579), (-1.042, -2.958, -1.0), (-1.0, -2.958, -0.9579), (-1.042, -3.0, -0.9579), (-1.042, -2.958, 1.0), (-1.042, -3.0, 0.9579), (-1.0, -2.958, 0.9579), (-1.042, -1.042, -1.0), (-1.042, -1.0, -0.9579), (-1.0, -1.042, -0.9579), (-1.042, -1.042, 1.0), (-1.0, -1.042, 0.9579), (-1.042, -1.0, 0.9579), (-2.958, -0.9579, -1.0), (-2.958, -1.0, -0.9579), (-3.0, -0.9579, -0.9579), (-2.958, -1.0, 0.9579), (-2.958, -0.9579, 1.0), (-3.0, -0.9579, 0.9579), (-2.958, 0.9579, -1.0), (-3.0, 0.9579, -0.9579), (-2.958, 1.0, -0.9579), (-2.958, 0.9579, 1.0), (-2.958, 1.0, 0.9579), (-3.0, 0.9579, 0.9579), (-1.042, -0.9579, -1.0), (-1.0, -0.9579, -0.9579), (-1.042, -1.0, -0.9579), (-1.042, -0.9579, 1.0), (-1.042, -1.0, 0.9579), (-1.0, -0.9579, 0.9579), (-1.042, 0.9579, -1.0), (-1.042, 1.0, -0.9579), (-1.0, 0.9579, -0.9579), (-1.042, 0.9579, 1.0), (-1.0, 0.9579, 0.9579), (-1.042, 1.0, 0.9579)], [], [(14, 16, 3, 1), (20, 22, 17, 13), (21, 9, 4, 15), (2, 5, 11, 7), (8, 10, 23, 19), (0, 1, 2), (3, 4, 5), (6, 7, 8), (9, 10, 11), (12, 13, 14), (15, 16, 17), (18, 19, 20), (21, 22, 23), (6, 0, 2, 7), (1, 3, 5, 2), (4, 9, 11, 5), (10, 8, 7, 11), (18, 6, 8, 19), (9, 21, 23, 10), (22, 20, 19, 23), (12, 18, 20, 13), (21, 15, 17, 22), (16, 14, 13, 17), (0, 12, 14, 1), (15, 4, 3, 16), (6, 18, 12, 0), (38, 40, 27, 25), (44, 46, 41, 37), (45, 33, 28, 39), (26, 29, 35, 31), (32, 34, 47, 43), (24, 25, 26), (27, 28, 29), (30, 31, 32), (33, 34, 35), (36, 37, 38), (39, 40, 41), (42, 43, 44), (45, 46, 47), (30, 24, 26, 31), (25, 27, 29, 26), (28, 33, 35, 29), (34, 32, 31, 35), (42, 30, 32, 43), (33, 45, 47, 34), (46, 44, 43, 47), (36, 42, 44, 37), (45, 39, 41, 46), (40, 38, 37, 41), (24, 36, 38, 25), (39, 28, 27, 40), (30, 42, 36, 24), (62, 64, 51, 49), (68, 70, 65, 61), (69, 57, 52, 63), (50, 53, 59, 55), (56, 58, 71, 67), (48, 49, 50), (51, 52, 53), (54, 55, 56), (57, 58, 59), (60, 61, 62), (63, 64, 65), (66, 67, 68), (69, 70, 71), (54, 48, 50, 55), (49, 51, 53, 50), (52, 57, 59, 53), (58, 56, 55, 59), (66, 54, 56, 67), (57, 69, 71, 58), (70, 68, 67, 71), (60, 66, 68, 61), (69, 63, 65, 70), (64, 62, 61, 65), (48, 60, 62, 49), (63, 52, 51, 64), (54, 66, 60, 48), (86, 88, 75, 73), (92, 94, 89, 85), (93, 81, 76, 87), (74, 77, 83, 79), (80, 82, 95, 91), (72, 73, 74), (75, 76, 77), (78, 79, 80), (81, 82, 83), (84, 85, 86), (87, 88, 89), (90, 91, 92), (93, 94, 95), (78, 72, 74, 79), (73, 75, 77, 74), (76, 81, 83, 77), (82, 80, 79, 83), (90, 78, 80, 91), (81, 93, 95, 82), (94, 92, 91, 95), (84, 90, 92, 85), (93, 87, 89, 94), (88, 86, 85, 89), (72, 84, 86, 73), (87, 76, 75, 88), (78, 90, 84, 72)])
_uv = me_cube_075.uv_layers.new(name='UVMap')
_uv.uv.foreach_set('vector', [0.3803, 0.7553, 0.6197, 0.7553, 0.6197, 0.9947, 0.3803, 0.9947, 0.3803, 0.5053, 0.6197, 0.5053, 0.6197, 0.7447, 0.3803, 0.7447, 0.6303, 0.5053, 0.8697, 0.5053, 0.8697, 0.7447, 0.6303, 0.7447, 0.3803, 0.005269, 0.6197, 0.005269, 0.6197, 0.2447, 0.3803, 0.2447, 0.3803, 0.2553, 0.6197, 0.2553, 0.6197, 0.4947, 0.3803, 0.4947, 0.1303, 0.7447, 0.1303, 0.75, 0.125, 0.7447, 0.6197, 0.0, 0.625, 0.005269, 0.6197, 0.005269, 0.1303, 0.5053, 0.125, 0.5053, 0.1303, 0.5, 0.625, 0.2447, 0.6197, 0.25, 0.6197, 0.2447, 0.3697, 0.7447, 0.375, 0.7447, 0.3697, 0.75, 0.625, 0.7553, 0.6197, 0.7553, 0.6197, 0.75, 0.3697, 0.5053, 0.3697, 0.5, 0.375, 0.5053, 0.625, 0.4947, 0.6197, 0.5, 0.6197, 0.4947, 0.1303, 0.5053, 0.1303, 0.7447, 0.125, 0.7447, 0.125, 0.5053, 0.3803, 0.0, 0.6197, 0.0, 0.6197, 0.005269, 0.3803, 0.005269, 0.625, 0.005269, 0.625, 0.2447, 0.6197, 0.2447, 0.6197, 0.005269, 0.6197, 0.2553, 0.3803, 0.2553, 0.3803, 0.2447, 0.6197, 0.2447, 0.3697, 0.5053, 0.1303, 0.5053, 0.1303, 0.5, 0.3697, 0.5, 0.625, 0.2553, 0.625, 0.4947, 0.6197, 0.4947, 0.6197, 0.2553, 0.6197, 0.5053, 0.3803, 0.5053, 0.3803, 0.4947, 0.6197, 0.4947, 0.3697, 0.7447, 0.3697, 0.5053, 0.3803, 0.5053, 0.3803, 0.7447, 0.6303, 0.5053, 0.6303, 0.7447, 0.6197, 0.7447, 0.6197, 0.5053, 0.6197, 0.7553, 0.3803, 0.7553, 0.3803, 0.7447, 0.6197, 0.7447, 0.1303, 0.7447, 0.3697, 0.7447, 0.3697, 0.75, 0.1303, 0.75, 0.625, 0.7553, 0.625, 0.9947, 0.6197, 0.9947, 0.6197, 0.7553, 0.1303, 0.5053, 0.3697, 0.5053, 0.3697, 0.7447, 0.1303, 0.7447, 0.3803, 0.7553, 0.6197, 0.7553, 0.6197, 0.9947, 0.3803, 0.9947, 0.3803, 0.5053, 0.6197, 0.5053, 0.6197, 0.7447, 0.3803, 0.7447, 0.6303, 0.5053, 0.8697, 0.5053, 0.8697, 0.7447, 0.6303, 0.7447, 0.3803, 0.005269, 0.6197, 0.005269, 0.6197, 0.2447, 0.3803, 0.2447, 0.3803, 0.2553, 0.6197, 0.2553, 0.6197, 0.4947, 0.3803, 0.4947, 0.1303, 0.7447, 0.1303, 0.75, 0.125, 0.7447, 0.6197, 0.0, 0.625, 0.005269, 0.6197, 0.005269, 0.1303, 0.5053, 0.125, 0.5053, 0.1303, 0.5, 0.625, 0.2447, 0.6197, 0.25, 0.6197, 0.2447, 0.3697, 0.7447, 0.375, 0.7447, 0.3697, 0.75, 0.625, 0.7553, 0.6197, 0.7553, 0.6197, 0.75, 0.3697, 0.5053, 0.3697, 0.5, 0.375, 0.5053, 0.625, 0.4947, 0.6197, 0.5, 0.6197, 0.4947, 0.1303, 0.5053, 0.1303, 0.7447, 0.125, 0.7447, 0.125, 0.5053, 0.3803, 0.0, 0.6197, 0.0, 0.6197, 0.005269, 0.3803, 0.005269, 0.625, 0.005269, 0.625, 0.2447, 0.6197, 0.2447, 0.6197, 0.005269, 0.6197, 0.2553, 0.3803, 0.2553, 0.3803, 0.2447, 0.6197, 0.2447, 0.3697, 0.5053, 0.1303, 0.5053, 0.1303, 0.5, 0.3697, 0.5, 0.625, 0.2553, 0.625, 0.4947, 0.6197, 0.4947, 0.6197, 0.2553, 0.6197, 0.5053, 0.3803, 0.5053, 0.3803, 0.4947, 0.6197, 0.4947, 0.3697, 0.7447, 0.3697, 0.5053, 0.3803, 0.5053, 0.3803, 0.7447, 0.6303, 0.5053, 0.6303, 0.7447, 0.6197, 0.7447, 0.6197, 0.5053, 0.6197, 0.7553, 0.3803, 0.7553, 0.3803, 0.7447, 0.6197, 0.7447, 0.1303, 0.7447, 0.3697, 0.7447, 0.3697, 0.75, 0.1303, 0.75, 0.625, 0.7553, 0.625, 0.9947, 0.6197, 0.9947, 0.6197, 0.7553, 0.1303, 0.5053, 0.3697, 0.5053, 0.3697, 0.7447, 0.1303, 0.7447, 0.3803, 0.7553, 0.6197, 0.7553, 0.6197, 0.9947, 0.3803, 0.9947, 0.3803, 0.5053, 0.6197, 0.5053, 0.6197, 0.7447, 0.3803, 0.7447, 0.6303, 0.5053, 0.8697, 0.5053, 0.8697, 0.7447, 0.6303, 0.7447, 0.3803, 0.005269, 0.6197, 0.005269, 0.6197, 0.2447, 0.3803, 0.2447, 0.3803, 0.2553, 0.6197, 0.2553, 0.6197, 0.4947, 0.3803, 0.4947, 0.1303, 0.7447, 0.1303, 0.75, 0.125, 0.7447, 0.6197, 0.0, 0.625, 0.005269, 0.6197, 0.005269, 0.1303, 0.5053, 0.125, 0.5053, 0.1303, 0.5, 0.625, 0.2447, 0.6197, 0.25, 0.6197, 0.2447, 0.3697, 0.7447, 0.375, 0.7447, 0.3697, 0.75, 0.625, 0.7553, 0.6197, 0.7553, 0.6197, 0.75, 0.3697, 0.5053, 0.3697, 0.5, 0.375, 0.5053, 0.625, 0.4947, 0.6197, 0.5, 0.6197, 0.4947, 0.1303, 0.5053, 0.1303, 0.7447, 0.125, 0.7447, 0.125, 0.5053, 0.3803, 0.0, 0.6197, 0.0, 0.6197, 0.005269, 0.3803, 0.005269, 0.625, 0.005269, 0.625, 0.2447, 0.6197, 0.2447, 0.6197, 0.005269, 0.6197, 0.2553, 0.3803, 0.2553, 0.3803, 0.2447, 0.6197, 0.2447, 0.3697, 0.5053, 0.1303, 0.5053, 0.1303, 0.5, 0.3697, 0.5, 0.625, 0.2553, 0.625, 0.4947, 0.6197, 0.4947, 0.6197, 0.2553, 0.6197, 0.5053, 0.3803, 0.5053, 0.3803, 0.4947, 0.6197, 0.4947, 0.3697, 0.7447, 0.3697, 0.5053, 0.3803, 0.5053, 0.3803, 0.7447, 0.6303, 0.5053, 0.6303, 0.7447, 0.6197, 0.7447, 0.6197, 0.5053, 0.6197, 0.7553, 0.3803, 0.7553, 0.3803, 0.7447, 0.6197, 0.7447, 0.1303, 0.7447, 0.3697, 0.7447, 0.3697, 0.75, 0.1303, 0.75, 0.625, 0.7553, 0.625, 0.9947, 0.6197, 0.9947, 0.6197, 0.7553, 0.1303, 0.5053, 0.3697, 0.5053, 0.3697, 0.7447, 0.1303, 0.7447, 0.3803, 0.7553, 0.6197, 0.7553, 0.6197, 0.9947, 0.3803, 0.9947, 0.3803, 0.5053, 0.6197, 0.5053, 0.6197, 0.7447, 0.3803, 0.7447, 0.6303, 0.5053, 0.8697, 0.5053, 0.8697, 0.7447, 0.6303, 0.7447, 0.3803, 0.005269, 0.6197, 0.005269, 0.6197, 0.2447, 0.3803, 0.2447, 0.3803, 0.2553, 0.6197, 0.2553, 0.6197, 0.4947, 0.3803, 0.4947, 0.1303, 0.7447, 0.1303, 0.75, 0.125, 0.7447, 0.6197, 0.0, 0.625, 0.005269, 0.6197, 0.005269, 0.1303, 0.5053, 0.125, 0.5053, 0.1303, 0.5, 0.625, 0.2447, 0.6197, 0.25, 0.6197, 0.2447, 0.3697, 0.7447, 0.375, 0.7447, 0.3697, 0.75, 0.625, 0.7553, 0.6197, 0.7553, 0.6197, 0.75, 0.3697, 0.5053, 0.3697, 0.5, 0.375, 0.5053, 0.625, 0.4947, 0.6197, 0.5, 0.6197, 0.4947, 0.1303, 0.5053, 0.1303, 0.7447, 0.125, 0.7447, 0.125, 0.5053, 0.3803, 0.0, 0.6197, 0.0, 0.6197, 0.005269, 0.3803, 0.005269, 0.625, 0.005269, 0.625, 0.2447, 0.6197, 0.2447, 0.6197, 0.005269, 0.6197, 0.2553, 0.3803, 0.2553, 0.3803, 0.2447, 0.6197, 0.2447, 0.3697, 0.5053, 0.1303, 0.5053, 0.1303, 0.5, 0.3697, 0.5, 0.625, 0.2553, 0.625, 0.4947, 0.6197, 0.4947, 0.6197, 0.2553, 0.6197, 0.5053, 0.3803, 0.5053, 0.3803, 0.4947, 0.6197, 0.4947, 0.3697, 0.7447, 0.3697, 0.5053, 0.3803, 0.5053, 0.3803, 0.7447, 0.6303, 0.5053, 0.6303, 0.7447, 0.6197, 0.7447, 0.6197, 0.5053, 0.6197, 0.7553, 0.3803, 0.7553, 0.3803, 0.7447, 0.6197, 0.7447, 0.1303, 0.7447, 0.3697, 0.7447, 0.3697, 0.75, 0.1303, 0.75, 0.625, 0.7553, 0.625, 0.9947, 0.6197, 0.9947, 0.6197, 0.7553, 0.1303, 0.5053, 0.3697, 0.5053, 0.3697, 0.7447, 0.1303, 0.7447])
me_cube_075.materials.append(mat_s)
me_cube_075.update()
me_cube_076 = bpy.data.meshes.new('Cube.076')
me_cube_076.from_pydata([(-0.9579, -0.9579, -1.0), (-0.9579, -1.0, -0.9579), (-1.0, -0.9579, -0.9579), (-0.9579, -1.0, 0.9579), (-0.9579, -0.9579, 1.0), (-1.0, -0.9579, 0.9579), (-0.9579, 0.9579, -1.0), (-1.0, 0.9579, -0.9579), (-0.9579, 1.0, -0.9579), (-0.9579, 0.9579, 1.0), (-0.9579, 1.0, 0.9579), (-1.0, 0.9579, 0.9579), (0.9579, -0.9579, -1.0), (1.0, -0.9579, -0.9579), (0.9579, -1.0, -0.9579), (0.9579, -0.9579, 1.0), (0.9579, -1.0, 0.9579), (1.0, -0.9579, 0.9579), (0.9579, 0.9579, -1.0), (0.9579, 1.0, -0.9579), (1.0, 0.9579, -0.9579), (0.9579, 0.9579, 1.0), (1.0, 0.9579, 0.9579), (0.9579, 1.0, 0.9579), (1.042, -0.9579, -1.0), (1.042, -1.0, -0.9579), (1.0, -0.9579, -0.9579), (1.042, -1.0, 0.9579), (1.042, -0.9579, 1.0), (1.0, -0.9579, 0.9579), (1.042, 0.9579, -1.0), (1.0, 0.9579, -0.9579), (1.042, 1.0, -0.9579), (1.042, 0.9579, 1.0), (1.042, 1.0, 0.9579), (1.0, 0.9579, 0.9579), (2.958, -0.9579, -1.0), (3.0, -0.9579, -0.9579), (2.958, -1.0, -0.9579), (2.958, -0.9579, 1.0), (2.958, -1.0, 0.9579), (3.0, -0.9579, 0.9579), (2.958, 0.9579, -1.0), (2.958, 1.0, -0.9579), (3.0, 0.9579, -0.9579), (2.958, 0.9579, 1.0), (3.0, 0.9579, 0.9579), (2.958, 1.0, 0.9579), (1.042, -2.958, -1.0), (1.042, -3.0, -0.9579), (1.0, -2.958, -0.9579), (1.042, -3.0, 0.9579), (1.042, -2.958, 1.0), (1.0, -2.958, 0.9579), (1.042, -1.042, -1.0), (1.0, -1.042, -0.9579), (1.042, -1.0, -0.9579), (1.042, -1.042, 1.0), (1.042, -1.0, 0.9579), (1.0, -1.042, 0.9579), (2.958, -2.958, -1.0), (3.0, -2.958, -0.9579), (2.958, -3.0, -0.9579), (2.958, -2.958, 1.0), (2.958, -3.0, 0.9579), (3.0, -2.958, 0.9579), (2.958, -1.042, -1.0), (2.958, -1.0, -0.9579), (3.0, -1.042, -0.9579), (2.958, -1.042, 1.0), (3.0, -1.042, 0.9579), (2.958, -1.0, 0.9579), (3.042, -2.958, -1.0), (3.042, -3.0, -0.9579), (3.0, -2.958, -0.9579), (3.042, -3.0, 0.9579), (3.042, -2.958, 1.0), (3.0, -2.958, 0.9579), (3.042, -1.042, -1.0), (3.0, -1.042, -0.9579), (3.042, -1.0, -0.9579), (3.042, -1.042, 1.0), (3.042, -1.0, 0.9579), (3.0, -1.042, 0.9579), (4.958, -2.958, -1.0), (5.0, -2.958, -0.9579), (4.958, -3.0, -0.9579), (4.958, -2.958, 1.0), (4.958, -3.0, 0.9579), (5.0, -2.958, 0.9579), (4.958, -1.042, -1.0), (4.958, -1.0, -0.9579), (5.0, -1.042, -0.9579), (4.958, -1.042, 1.0), (5.0, -1.042, 0.9579), (4.958, -1.0, 0.9579)], [], [(14, 16, 3, 1), (20, 22, 17, 13), (21, 9, 4, 15), (2, 5, 11, 7), (8, 10, 23, 19), (0, 1, 2), (3, 4, 5), (6, 7, 8), (9, 10, 11), (12, 13, 14), (15, 16, 17), (18, 19, 20), (21, 22, 23), (6, 0, 2, 7), (1, 3, 5, 2), (4, 9, 11, 5), (10, 8, 7, 11), (18, 6, 8, 19), (9, 21, 23, 10), (22, 20, 19, 23), (12, 18, 20, 13), (21, 15, 17, 22), (16, 14, 13, 17), (0, 12, 14, 1), (15, 4, 3, 16), (6, 18, 12, 0), (38, 40, 27, 25), (44, 46, 41, 37), (45, 33, 28, 39), (26, 29, 35, 31), (32, 34, 47, 43), (24, 25, 26), (27, 28, 29), (30, 31, 32), (33, 34, 35), (36, 37, 38), (39, 40, 41), (42, 43, 44), (45, 46, 47), (30, 24, 26, 31), (25, 27, 29, 26), (28, 33, 35, 29), (34, 32, 31, 35), (42, 30, 32, 43), (33, 45, 47, 34), (46, 44, 43, 47), (36, 42, 44, 37), (45, 39, 41, 46), (40, 38, 37, 41), (24, 36, 38, 25), (39, 28, 27, 40), (30, 42, 36, 24), (62, 64, 51, 49), (68, 70, 65, 61), (69, 57, 52, 63), (50, 53, 59, 55), (56, 58, 71, 67), (48, 49, 50), (51, 52, 53), (54, 55, 56), (57, 58, 59), (60, 61, 62), (63, 64, 65), (66, 67, 68), (69, 70, 71), (54, 48, 50, 55), (49, 51, 53, 50), (52, 57, 59, 53), (58, 56, 55, 59), (66, 54, 56, 67), (57, 69, 71, 58), (70, 68, 67, 71), (60, 66, 68, 61), (69, 63, 65, 70), (64, 62, 61, 65), (48, 60, 62, 49), (63, 52, 51, 64), (54, 66, 60, 48), (86, 88, 75, 73), (92, 94, 89, 85), (93, 81, 76, 87), (74, 77, 83, 79), (80, 82, 95, 91), (72, 73, 74), (75, 76, 77), (78, 79, 80), (81, 82, 83), (84, 85, 86), (87, 88, 89), (90, 91, 92), (93, 94, 95), (78, 72, 74, 79), (73, 75, 77, 74), (76, 81, 83, 77), (82, 80, 79, 83), (90, 78, 80, 91), (81, 93, 95, 82), (94, 92, 91, 95), (84, 90, 92, 85), (93, 87, 89, 94), (88, 86, 85, 89), (72, 84, 86, 73), (87, 76, 75, 88), (78, 90, 84, 72)])
_uv = me_cube_076.uv_layers.new(name='UVMap')
_uv.uv.foreach_set('vector', [0.3803, 0.7553, 0.6197, 0.7553, 0.6197, 0.9947, 0.3803, 0.9947, 0.3803, 0.5053, 0.6197, 0.5053, 0.6197, 0.7447, 0.3803, 0.7447, 0.6303, 0.5053, 0.8697, 0.5053, 0.8697, 0.7447, 0.6303, 0.7447, 0.3803, 0.005269, 0.6197, 0.005269, 0.6197, 0.2447, 0.3803, 0.2447, 0.3803, 0.2553, 0.6197, 0.2553, 0.6197, 0.4947, 0.3803, 0.4947, 0.1303, 0.7447, 0.1303, 0.75, 0.125, 0.7447, 0.6197, 0.0, 0.625, 0.005269, 0.6197, 0.005269, 0.1303, 0.5053, 0.125, 0.5053, 0.1303, 0.5, 0.625, 0.2447, 0.6197, 0.25, 0.6197, 0.2447, 0.3697, 0.7447, 0.375, 0.7447, 0.3697, 0.75, 0.625, 0.7553, 0.6197, 0.7553, 0.6197, 0.75, 0.3697, 0.5053, 0.3697, 0.5, 0.375, 0.5053, 0.625, 0.4947, 0.6197, 0.5, 0.6197, 0.4947, 0.1303, 0.5053, 0.1303, 0.7447, 0.125, 0.7447, 0.125, 0.5053, 0.3803, 0.0, 0.6197, 0.0, 0.6197, 0.005269, 0.3803, 0.005269, 0.625, 0.005269, 0.625, 0.2447, 0.6197, 0.2447, 0.6197, 0.005269, 0.6197, 0.2553, 0.3803, 0.2553, 0.3803, 0.2447, 0.6197, 0.2447, 0.3697, 0.5053, 0.1303, 0.5053, 0.1303, 0.5, 0.3697, 0.5, 0.625, 0.2553, 0.625, 0.4947, 0.6197, 0.4947, 0.6197, 0.2553, 0.6197, 0.5053, 0.3803, 0.5053, 0.3803, 0.4947, 0.6197, 0.4947, 0.3697, 0.7447, 0.3697, 0.5053, 0.3803, 0.5053, 0.3803, 0.7447, 0.6303, 0.5053, 0.6303, 0.7447, 0.6197, 0.7447, 0.6197, 0.5053, 0.6197, 0.7553, 0.3803, 0.7553, 0.3803, 0.7447, 0.6197, 0.7447, 0.1303, 0.7447, 0.3697, 0.7447, 0.3697, 0.75, 0.1303, 0.75, 0.625, 0.7553, 0.625, 0.9947, 0.6197, 0.9947, 0.6197, 0.7553, 0.1303, 0.5053, 0.3697, 0.5053, 0.3697, 0.7447, 0.1303, 0.7447, 0.3803, 0.7553, 0.6197, 0.7553, 0.6197, 0.9947, 0.3803, 0.9947, 0.3803, 0.5053, 0.6197, 0.5053, 0.6197, 0.7447, 0.3803, 0.7447, 0.6303, 0.5053, 0.8697, 0.5053, 0.8697, 0.7447, 0.6303, 0.7447, 0.3803, 0.005269, 0.6197, 0.005269, 0.6197, 0.2447, 0.3803, 0.2447, 0.3803, 0.2553, 0.6197, 0.2553, 0.6197, 0.4947, 0.3803, 0.4947, 0.1303, 0.7447, 0.1303, 0.75, 0.125, 0.7447, 0.6197, 0.0, 0.625, 0.005269, 0.6197, 0.005269, 0.1303, 0.5053, 0.125, 0.5053, 0.1303, 0.5, 0.625, 0.2447, 0.6197, 0.25, 0.6197, 0.2447, 0.3697, 0.7447, 0.375, 0.7447, 0.3697, 0.75, 0.625, 0.7553, 0.6197, 0.7553, 0.6197, 0.75, 0.3697, 0.5053, 0.3697, 0.5, 0.375, 0.5053, 0.625, 0.4947, 0.6197, 0.5, 0.6197, 0.4947, 0.1303, 0.5053, 0.1303, 0.7447, 0.125, 0.7447, 0.125, 0.5053, 0.3803, 0.0, 0.6197, 0.0, 0.6197, 0.005269, 0.3803, 0.005269, 0.625, 0.005269, 0.625, 0.2447, 0.6197, 0.2447, 0.6197, 0.005269, 0.6197, 0.2553, 0.3803, 0.2553, 0.3803, 0.2447, 0.6197, 0.2447, 0.3697, 0.5053, 0.1303, 0.5053, 0.1303, 0.5, 0.3697, 0.5, 0.625, 0.2553, 0.625, 0.4947, 0.6197, 0.4947, 0.6197, 0.2553, 0.6197, 0.5053, 0.3803, 0.5053, 0.3803, 0.4947, 0.6197, 0.4947, 0.3697, 0.7447, 0.3697, 0.5053, 0.3803, 0.5053, 0.3803, 0.7447, 0.6303, 0.5053, 0.6303, 0.7447, 0.6197, 0.7447, 0.6197, 0.5053, 0.6197, 0.7553, 0.3803, 0.7553, 0.3803, 0.7447, 0.6197, 0.7447, 0.1303, 0.7447, 0.3697, 0.7447, 0.3697, 0.75, 0.1303, 0.75, 0.625, 0.7553, 0.625, 0.9947, 0.6197, 0.9947, 0.6197, 0.7553, 0.1303, 0.5053, 0.3697, 0.5053, 0.3697, 0.7447, 0.1303, 0.7447, 0.3803, 0.7553, 0.6197, 0.7553, 0.6197, 0.9947, 0.3803, 0.9947, 0.3803, 0.5053, 0.6197, 0.5053, 0.6197, 0.7447, 0.3803, 0.7447, 0.6303, 0.5053, 0.8697, 0.5053, 0.8697, 0.7447, 0.6303, 0.7447, 0.3803, 0.005269, 0.6197, 0.005269, 0.6197, 0.2447, 0.3803, 0.2447, 0.3803, 0.2553, 0.6197, 0.2553, 0.6197, 0.4947, 0.3803, 0.4947, 0.1303, 0.7447, 0.1303, 0.75, 0.125, 0.7447, 0.6197, 0.0, 0.625, 0.005269, 0.6197, 0.005269, 0.1303, 0.5053, 0.125, 0.5053, 0.1303, 0.5, 0.625, 0.2447, 0.6197, 0.25, 0.6197, 0.2447, 0.3697, 0.7447, 0.375, 0.7447, 0.3697, 0.75, 0.625, 0.7553, 0.6197, 0.7553, 0.6197, 0.75, 0.3697, 0.5053, 0.3697, 0.5, 0.375, 0.5053, 0.625, 0.4947, 0.6197, 0.5, 0.6197, 0.4947, 0.1303, 0.5053, 0.1303, 0.7447, 0.125, 0.7447, 0.125, 0.5053, 0.3803, 0.0, 0.6197, 0.0, 0.6197, 0.005269, 0.3803, 0.005269, 0.625, 0.005269, 0.625, 0.2447, 0.6197, 0.2447, 0.6197, 0.005269, 0.6197, 0.2553, 0.3803, 0.2553, 0.3803, 0.2447, 0.6197, 0.2447, 0.3697, 0.5053, 0.1303, 0.5053, 0.1303, 0.5, 0.3697, 0.5, 0.625, 0.2553, 0.625, 0.4947, 0.6197, 0.4947, 0.6197, 0.2553, 0.6197, 0.5053, 0.3803, 0.5053, 0.3803, 0.4947, 0.6197, 0.4947, 0.3697, 0.7447, 0.3697, 0.5053, 0.3803, 0.5053, 0.3803, 0.7447, 0.6303, 0.5053, 0.6303, 0.7447, 0.6197, 0.7447, 0.6197, 0.5053, 0.6197, 0.7553, 0.3803, 0.7553, 0.3803, 0.7447, 0.6197, 0.7447, 0.1303, 0.7447, 0.3697, 0.7447, 0.3697, 0.75, 0.1303, 0.75, 0.625, 0.7553, 0.625, 0.9947, 0.6197, 0.9947, 0.6197, 0.7553, 0.1303, 0.5053, 0.3697, 0.5053, 0.3697, 0.7447, 0.1303, 0.7447, 0.3803, 0.7553, 0.6197, 0.7553, 0.6197, 0.9947, 0.3803, 0.9947, 0.3803, 0.5053, 0.6197, 0.5053, 0.6197, 0.7447, 0.3803, 0.7447, 0.6303, 0.5053, 0.8697, 0.5053, 0.8697, 0.7447, 0.6303, 0.7447, 0.3803, 0.005269, 0.6197, 0.005269, 0.6197, 0.2447, 0.3803, 0.2447, 0.3803, 0.2553, 0.6197, 0.2553, 0.6197, 0.4947, 0.3803, 0.4947, 0.1303, 0.7447, 0.1303, 0.75, 0.125, 0.7447, 0.6197, 0.0, 0.625, 0.005269, 0.6197, 0.005269, 0.1303, 0.5053, 0.125, 0.5053, 0.1303, 0.5, 0.625, 0.2447, 0.6197, 0.25, 0.6197, 0.2447, 0.3697, 0.7447, 0.375, 0.7447, 0.3697, 0.75, 0.625, 0.7553, 0.6197, 0.7553, 0.6197, 0.75, 0.3697, 0.5053, 0.3697, 0.5, 0.375, 0.5053, 0.625, 0.4947, 0.6197, 0.5, 0.6197, 0.4947, 0.1303, 0.5053, 0.1303, 0.7447, 0.125, 0.7447, 0.125, 0.5053, 0.3803, 0.0, 0.6197, 0.0, 0.6197, 0.005269, 0.3803, 0.005269, 0.625, 0.005269, 0.625, 0.2447, 0.6197, 0.2447, 0.6197, 0.005269, 0.6197, 0.2553, 0.3803, 0.2553, 0.3803, 0.2447, 0.6197, 0.2447, 0.3697, 0.5053, 0.1303, 0.5053, 0.1303, 0.5, 0.3697, 0.5, 0.625, 0.2553, 0.625, 0.4947, 0.6197, 0.4947, 0.6197, 0.2553, 0.6197, 0.5053, 0.3803, 0.5053, 0.3803, 0.4947, 0.6197, 0.4947, 0.3697, 0.7447, 0.3697, 0.5053, 0.3803, 0.5053, 0.3803, 0.7447, 0.6303, 0.5053, 0.6303, 0.7447, 0.6197, 0.7447, 0.6197, 0.5053, 0.6197, 0.7553, 0.3803, 0.7553, 0.3803, 0.7447, 0.6197, 0.7447, 0.1303, 0.7447, 0.3697, 0.7447, 0.3697, 0.75, 0.1303, 0.75, 0.625, 0.7553, 0.625, 0.9947, 0.6197, 0.9947, 0.6197, 0.7553, 0.1303, 0.5053, 0.3697, 0.5053, 0.3697, 0.7447, 0.1303, 0.7447])
me_cube_076.materials.append(mat_z)
me_cube_076.update()

# ---- objects
ob_camera = bpy.data.objects.new('Camera', cam_camera)
ob_cube_005 = bpy.data.objects.new('Cube.005', me_cube_053)
ob_cube_002 = bpy.data.objects.new('Cube.002', me_cube_050)
ob_cube_012 = bpy.data.objects.new('Cube.012', me_cube_063)
ob_cube_011 = bpy.data.objects.new('Cube.011', me_cube_059)
ob_cube_017 = bpy.data.objects.new('Cube.017', me_cube_068)
ob_cube_024 = bpy.data.objects.new('Cube.024', me_cube_075)
ob_cube_025 = bpy.data.objects.new('Cube.025', me_cube_076)

# ---- transforms, parenting, visibility, modifiers, constraints
ob_camera.location = (21.56, -20.79, 9.564)
ob_camera.rotation_euler = (1.109, 0.0, 0.8149)
ob_camera.lock_rotations_4d = False
ob_camera.empty_display_type = 'ARROWS'
ob_camera.color = (0.0, 0.0, 0.0, 0.0)
ob_camera.display_type = 'WIRE'
ob_camera.lineart.crease_threshold = 0.0
ob_cube_005.location = (2.065, -8.0, 0.0)
ob_cube_002.location = (0.08638, -6.108, 0.0)
ob_cube_002.rotation_euler = (0.0, -0.0, -1.571)
ob_cube_012.location = (2.111, -12.05, 0.0)
ob_cube_012.rotation_euler = (0.0, -0.0, 1.571)
ob_cube_011.location = (10.16, -5.953, 0.0)
ob_cube_011.rotation_euler = (0.0, -0.0, -1.571)
ob_cube_017.location = (8.118, -10.03, 0.0)
ob_cube_017.rotation_euler = (0.0, -0.0, -1.571)
ob_cube_024.location = (6.113, -7.976, 0.0)
ob_cube_024.rotation_euler = (0.0, -0.0, -1.571)
ob_cube_025.location = (8.141, -7.976, 0.0)

# ---- collection membership
col_collection.objects.link(ob_camera)
col_cubo.objects.link(ob_cube_005)
col_bar.objects.link(ob_cube_002)
col_l.objects.link(ob_cube_012)
col_t.objects.link(ob_cube_011)
col_j.objects.link(ob_cube_017)
col_s.objects.link(ob_cube_024)
col_z.objects.link(ob_cube_025)

# ---- scene / render settings (as saved in the file)
scene.camera = ob_camera
scene.frame_start = 1; scene.frame_end = 250; scene.frame_set(2)
scene.render.engine = 'BLENDER_EEVEE_NEXT'
bpy.context.view_layer.update()

# ---- added for rendering (the .blend has no usable light): sun
light_auto_sun = bpy.data.lights.new('AutoSun', 'SUN')
light_auto_sun.energy = 3.0
light_auto_sun.angle = 0.0523599
ob_auto_sun = bpy.data.objects.new('AutoSun', light_auto_sun)
scene.collection.objects.link(ob_auto_sun)
ob_auto_sun.rotation_euler = (0.872665, 0.174533, 0.523599)
bpy.context.view_layer.update()
